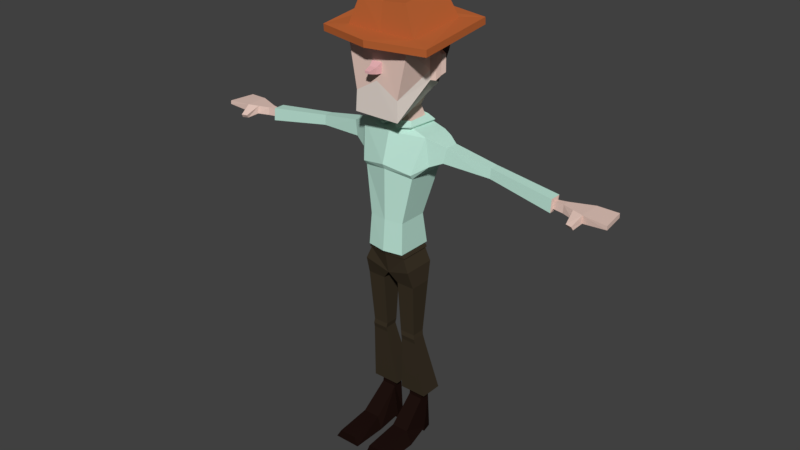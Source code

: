 # Source: koboy.blend  (saved by Blender 2.79.0; exported with 4.5.12 LTS)
import bpy
from mathutils import Matrix  # noqa: F401  (used for matrix-valued properties, if any)

bpy.ops.wm.read_factory_settings(use_empty=True)
scene = bpy.context.scene
scene.name = 'Scene'

# ---- collections
col_collection_1 = bpy.data.collections.new('Collection 1'); scene.collection.children.link(col_collection_1)

# ---- materials (node trees are filled in below, after node groups)
mat_kulit = bpy.data.materials.new('KULIT')
mat_kulit.alpha_threshold = 0.0
mat_kulit.use_transparent_shadow = False
mat_kulit.diffuse_color = (0.8, 0.585, 0.5101, 1.0)
mat_kulit.roughness = 0.5
mat_kulit.specular_intensity = 0.0
mat_janggut = bpy.data.materials.new('JANGGUT')
mat_janggut.alpha_threshold = 0.0
mat_janggut.use_transparent_shadow = False
mat_janggut.diffuse_color = (0.8, 0.7127, 0.6475, 1.0)
mat_janggut.roughness = 0.5
mat_janggut.specular_intensity = 0.0
mat_hidung = bpy.data.materials.new('HIDUNG')
mat_hidung.alpha_threshold = 0.0
mat_hidung.use_transparent_shadow = False
mat_hidung.diffuse_color = (0.8, 0.4488, 0.4654, 1.0)
mat_hidung.roughness = 0.5
mat_hidung.specular_intensity = 0.0
mat_rambut = bpy.data.materials.new('RAMBUT')
mat_rambut.alpha_threshold = 0.0
mat_rambut.use_transparent_shadow = False
mat_rambut.diffuse_color = (0.07323, 0.04534, 0.04392, 1.0)
mat_rambut.roughness = 0.5
mat_rambut.specular_intensity = 0.0
mat_material_001 = bpy.data.materials.new('Material.001')
mat_material_001.alpha_threshold = 0.0
mat_material_001.use_transparent_shadow = False
mat_material_001.diffuse_color = (0.5173, 0.132, 0.03769, 1.0)
mat_material_001.roughness = 0.5
mat_material_001.specular_intensity = 0.0
mat_material_002 = bpy.data.materials.new('Material.002')
mat_material_002.alpha_threshold = 0.0
mat_material_002.use_transparent_shadow = False
mat_material_002.diffuse_color = (0.5213, 0.8, 0.6868, 1.0)
mat_material_002.roughness = 0.5
mat_material_002.specular_intensity = 0.0
mat_material_003 = bpy.data.materials.new('Material.003')
mat_material_003.alpha_threshold = 0.0
mat_material_003.use_transparent_shadow = False
mat_material_003.diffuse_color = (0.04445, 0.03328, 0.02031, 1.0)
mat_material_003.roughness = 0.5
mat_material_003.specular_intensity = 0.0
mat_material_004 = bpy.data.materials.new('Material.004')
mat_material_004.alpha_threshold = 0.0
mat_material_004.use_transparent_shadow = False
mat_material_004.diffuse_color = (0.01341, 0.005821, 0.004525, 1.0)
mat_material_004.roughness = 0.5
mat_material_004.specular_intensity = 0.0

# ---- material node trees

# ---- world
world_world = bpy.data.worlds.new('World'); scene.world = world_world
world_world.color = (0.05088, 0.05088, 0.05088)
world_world.use_sun_shadow = False
world_world.sun_shadow_jitter_overblur = 0.0
world_world.cycles.sampling_method = 'MANUAL'
world_world.light_settings.ao_factor = 0.3378

# ---- meshes
me_cube_002 = bpy.data.meshes.new('Cube.002')
me_cube_002.from_pydata([(0.2727, -0.5013, 3.966), (0.3761, -0.4771, 4.736), (0.2429, 0.1808, 4.202), (0.3761, 0.2579, 4.806), (0.1138, 0.07059, 3.966), (0.1138, -0.1521, 3.966), (0.1524, 0.09948, 3.831), (0.1524, -0.181, 3.831), (0.4018, 0.1055, 3.757), (0.4074, -0.2197, 3.757), (0.09497, -0.02847, 1.999), (0.09497, -0.2904, 1.999), (0.2113, -0.008765, 2.777), (0.2113, -0.3522, 2.777), (0.309, -0.02847, 1.999), (0.309, -0.2904, 1.999), (0.2892, 0.03058, 2.209), (0.2892, -0.3565, 2.209), (0.1091, -0.08455, 1.315), (0.1091, -0.2442, 1.315), (0.291, -0.08455, 1.315), (0.291, -0.2442, 1.315), (0.03676, 0.1222, 0.5312), (0.03676, -0.1467, 0.5312), (0.3634, 0.1222, 0.5312), (0.3634, -0.1467, 0.5312), (0.1234, 0.02764, 0.5312), (0.1234, -0.09866, 0.5312), (0.2768, 0.02764, 0.5312), (0.2768, -0.09866, 0.5312), (0.0919, 0.02764, 0.05168), (0.06284, -0.09866, 0.05168), (0.3083, 0.02764, 0.05168), (0.3373, -0.09866, 0.05168), (0.2871, -0.09866, 0.4378), (0.2871, 0.02764, 0.4378), (0.113, 0.02764, 0.4378), (0.113, -0.09866, 0.4378), (0.06886, -0.8127, 0.003878), (0.3853, -0.8127, 0.003878), (0.3174, -0.8127, 0.1146), (0.1145, -0.8127, 0.1146), (0.3174, -0.3977, 0.1647), (0.3853, -0.3977, 0.003878), (0.06886, -0.3977, 0.003878), (0.1145, -0.3977, 0.1647), (0.0919, 0.02764, 0.003878), (0.06284, -0.09866, 0.003878), (0.3083, 0.02764, 0.003878), (0.3373, -0.09866, 0.003878), (0.2113, -0.3522, 2.402), (0.2113, 0.0225, 2.402), (0.3066, -0.3106, 3.303), (0.3066, 0.1302, 3.296), (0.4958, -0.1825, 3.723), (0.4958, 0.08001, 3.723), (0.441, 0.04706, 3.442), (0.441, -0.2065, 3.442), (0.6113, -0.1362, 3.674), (0.6113, 0.0224, 3.674), (0.5782, 0.002495, 3.503), (0.5782, -0.1507, 3.503), (1.114, -0.07395, 3.58), (1.114, 0.03131, 3.58), (1.114, 0.0181, 3.467), (1.114, -0.08355, 3.467), (1.868, -0.09487, 3.454), (1.868, -0.02896, 3.454), (1.868, -0.03723, 3.383), (1.868, -0.1009, 3.383), (1.98, -0.1021, 3.463), (1.98, -0.01993, 3.463), (1.98, -0.03025, 3.374), (1.98, -0.1096, 3.374), (2.51, -0.2021, 3.449), (2.466, 0.1043, 3.449), (2.472, 0.09265, 3.406), (2.514, -0.2033, 3.406), (2.235, -0.177, 3.374), (2.235, -0.1821, 3.463), (2.235, 0.07952, 3.463), (2.235, 0.04668, 3.374), (2.108, -0.1421, 3.463), (2.108, 0.0298, 3.463), (2.108, -0.1578, 3.374), (2.108, 0.008219, 3.374), (2.147, -0.2806, 3.35), (2.215, -0.2982, 3.346), (2.207, -0.3214, 3.386), (2.139, -0.3068, 3.388), (0.1879, 0.112, 3.82), (0.1879, -0.1935, 3.82), (0.1864, -0.181, 3.873), (0.1864, 0.09948, 3.873), (0.03407, -0.2481, 3.873), (0.1836, 0.09076, 3.841), (0.1629, -0.1935, 3.844), (0.03407, -0.247, 3.845), (0.2305, -0.2392, 3.836), (0.2671, 0.1099, 3.83), (0.08058, -0.2978, 3.827), (0.2605, 0.1119, 3.816), (0.2299, -0.2367, 3.82), (0.08058, -0.3038, 3.814), (0.3761, -0.06246, 4.688), (0.3761, -0.06103, 4.377), (0.3761, -0.1199, 4.338), (0.3761, -0.1199, 4.688), (0.4293, -0.06246, 4.688), (0.4293, -0.06103, 4.377), (0.4293, -0.09844, 4.338), (0.4293, -0.09844, 4.688), (0.5164, -0.05315, 4.625), (0.5169, -0.05195, 4.433), (0.4979, -0.1014, 4.409), (0.4979, -0.1014, 4.625), (0.0649, -0.4708, 4.43), (0.0649, -0.4708, 4.557), (0.04344, -0.5479, 4.507), (0.04344, -0.5479, 4.436), (0.02933, -0.6334, 4.484), (0.02933, -0.6334, 4.458), (0.6561, 0.3921, 4.839), (0.6561, -0.5345, 4.733), (0.6561, 0.387, 4.916), (0.6561, -0.5396, 4.81), (0.4138, 0.278, 4.894), (0.4138, -0.4322, 4.832), (0.2856, 0.1849, 5.219), (0.2856, -0.3949, 5.158), (0.1362, -0.1736, 4.011), (0.1449, 0.1153, 4.083), (0.2827, 0.304, 4.527), (0.2628, -0.4941, 4.196), (0.3761, -0.06146, 4.47), (0.3761, -0.1199, 4.443), (0.4293, -0.06146, 4.47), (0.4293, -0.09844, 4.443), (0.5167, -0.05231, 4.49), (0.4979, -0.1014, 4.473), (0.3135, -0.348, 3.357), (0.3268, 0.1407, 3.426), (0.2256, -0.3763, 2.415), (0.2256, 0.0478, 2.415), (1.86, -0.137, 3.348), (1.86, -0.1248, 3.491), (1.86, 0.008291, 3.491), (1.86, -0.008416, 3.348), (0.3697, 0.0118, 3.365), (0.3697, -0.1824, 3.367), (0.4417, 0.04683, 3.442), (0.4415, 0.04733, 3.444), (0.2227, 0.02369, 2.359), (0.2227, -0.3473, 2.359), (0.2391, -0.3524, 2.364), (0.2277, -0.3573, 2.393), (0.2277, 0.02943, 2.393), (0.2391, 0.03061, 2.364), (0.2125, 0.02745, 0.07678), (0.1877, 0.02745, 0.07678), (0.208, 0.02745, 0.1398), (0.1922, 0.02745, 0.1398), (0.2086, 0.07545, 0.09993), (0.1916, 0.07545, 0.09993), (0.2055, 0.0791, 0.1429), (0.1947, 0.0791, 0.1429), (0.2094, 0.07482, 0.09243), (0.1907, 0.07482, 0.09243), (0.2094, 0.07974, 0.1503), (0.1907, 0.07974, 0.1503), (0.2094, 0.1299, 0.08775), (0.1907, 0.1299, 0.08775), (0.2094, 0.1348, 0.1457), (0.1907, 0.1348, 0.1457), (0.2109, 0.1019, 0.08549), (0.2109, 0.1076, 0.1526), (0.1892, 0.1076, 0.1526), (0.1892, 0.1019, 0.08549), (0.1044, -0.07246, 1.263), (0.2958, -0.07246, 1.263), (0.2837, -0.2389, 1.371), (0.2837, -0.07996, 1.371), (0.09921, -0.2389, 1.371), (0.09921, -0.07996, 1.371), (0.09938, -0.05983, 1.209), (0.3008, -0.05983, 1.209), (0.1038, -0.2296, 1.257), (0.2964, -0.2296, 1.257), (1.169, -0.07773, 3.574), (1.169, 0.02959, 3.574), (1.169, -0.08752, 3.459), (1.169, 0.01613, 3.459), (1.068, 0.03049, 3.589), (1.065, 0.01666, 3.471), (1.065, -0.08972, 3.471), (1.068, -0.07967, 3.589), (-0.2727, -0.5013, 3.966), (-0.3761, -0.4771, 4.736), (-0.2429, 0.1808, 4.202), (-0.3761, 0.2579, 4.806), (-0.1138, 0.07059, 3.966), (-0.1138, -0.1521, 3.966), (-0.1524, 0.09948, 3.831), (-0.1524, -0.181, 3.831), (-0.4018, 0.1055, 3.757), (-0.4074, -0.2197, 3.757), (-0.09497, -0.02847, 1.999), (-0.09497, -0.2904, 1.999), (-0.2113, -0.008765, 2.777), (-0.2113, -0.3522, 2.777), (-0.309, -0.02847, 1.999), (-0.309, -0.2904, 1.999), (-0.2892, 0.03058, 2.209), (-0.2892, -0.3565, 2.209), (-0.1091, -0.08455, 1.315), (-0.1091, -0.2442, 1.315), (-0.291, -0.08455, 1.315), (-0.291, -0.2442, 1.315), (-0.03676, 0.1222, 0.5312), (-0.03676, -0.1467, 0.5312), (-0.3634, 0.1222, 0.5312), (-0.3634, -0.1467, 0.5312), (-0.1234, 0.02764, 0.5312), (-0.1234, -0.09866, 0.5312), (-0.2768, 0.02764, 0.5312), (-0.2768, -0.09866, 0.5312), (-0.0919, 0.02764, 0.05168), (-0.06284, -0.09866, 0.05168), (-0.3083, 0.02764, 0.05168), (-0.3373, -0.09866, 0.05168), (-0.2871, -0.09866, 0.4378), (-0.2871, 0.02764, 0.4378), (-0.113, 0.02764, 0.4378), (-0.113, -0.09866, 0.4378), (-0.06886, -0.8127, 0.003878), (-0.3853, -0.8127, 0.003878), (-0.3174, -0.8127, 0.1146), (-0.1145, -0.8127, 0.1146), (-0.3174, -0.3977, 0.1647), (-0.3853, -0.3977, 0.003878), (-0.06886, -0.3977, 0.003878), (-0.1145, -0.3977, 0.1647), (-0.0919, 0.02764, 0.003878), (-0.06284, -0.09866, 0.003878), (-0.3083, 0.02764, 0.003878), (-0.3373, -0.09866, 0.003878), (-0.2113, -0.3522, 2.402), (-0.2113, 0.0225, 2.402), (-0.3066, -0.3106, 3.303), (-0.3066, 0.1302, 3.296), (-0.4958, -0.1825, 3.723), (-0.4958, 0.08001, 3.723), (-0.441, 0.04706, 3.442), (-0.441, -0.2065, 3.442), (-0.6113, -0.1362, 3.674), (-0.6113, 0.0224, 3.674), (-0.5782, 0.002495, 3.503), (-0.5782, -0.1507, 3.503), (-1.114, -0.07395, 3.58), (-1.114, 0.03131, 3.58), (-1.114, 0.0181, 3.467), (-1.114, -0.08355, 3.467), (-1.868, -0.09487, 3.454), (-1.868, -0.02896, 3.454), (-1.868, -0.03723, 3.383), (-1.868, -0.1009, 3.383), (-1.98, -0.1021, 3.463), (-1.98, -0.01993, 3.463), (-1.98, -0.03025, 3.374), (-1.98, -0.1096, 3.374), (-2.51, -0.2021, 3.449), (-2.466, 0.1043, 3.449), (-2.472, 0.09265, 3.406), (-2.514, -0.2033, 3.406), (-2.235, -0.177, 3.374), (-2.235, -0.1821, 3.463), (-2.235, 0.07952, 3.463), (-2.235, 0.04668, 3.374), (-2.108, -0.1421, 3.463), (-2.108, 0.0298, 3.463), (-2.108, -0.1578, 3.374), (-2.108, 0.008219, 3.374), (-2.147, -0.2806, 3.35), (-2.215, -0.2982, 3.346), (-2.207, -0.3214, 3.386), (-2.139, -0.3068, 3.388), (-0.1879, 0.112, 3.82), (-0.1879, -0.1935, 3.82), (-0.1864, -0.181, 3.873), (-0.1864, 0.09948, 3.873), (-0.03407, -0.2481, 3.873), (-0.1836, 0.09076, 3.841), (-0.1629, -0.1935, 3.844), (-0.03407, -0.247, 3.845), (-0.2305, -0.2392, 3.836), (-0.2671, 0.1099, 3.83), (-0.08058, -0.2978, 3.827), (-0.2605, 0.1119, 3.816), (-0.2299, -0.2367, 3.82), (-0.08058, -0.3038, 3.814), (-0.3761, -0.06246, 4.688), (-0.3761, -0.06103, 4.377), (-0.3761, -0.1199, 4.338), (-0.3761, -0.1199, 4.688), (-0.4293, -0.06246, 4.688), (-0.4293, -0.06103, 4.377), (-0.4293, -0.09844, 4.338), (-0.4293, -0.09844, 4.688), (-0.5164, -0.05315, 4.625), (-0.5169, -0.05195, 4.433), (-0.4979, -0.1014, 4.409), (-0.4979, -0.1014, 4.625), (-0.0649, -0.4708, 4.43), (-0.0649, -0.4708, 4.557), (-0.04344, -0.5479, 4.507), (-0.04344, -0.5479, 4.436), (-0.02933, -0.6334, 4.484), (-0.02933, -0.6334, 4.458), (-0.6561, 0.3921, 4.839), (-0.6561, -0.5345, 4.733), (-0.6561, 0.387, 4.916), (-0.6561, -0.5396, 4.81), (-0.4138, 0.278, 4.894), (-0.4138, -0.4322, 4.832), (-0.2856, 0.1849, 5.219), (-0.2856, -0.3949, 5.158), (-0.1362, -0.1736, 4.011), (-0.1449, 0.1153, 4.083), (-0.2827, 0.304, 4.527), (-0.2628, -0.4941, 4.196), (-0.3761, -0.06146, 4.47), (-0.3761, -0.1199, 4.443), (-0.4293, -0.06146, 4.47), (-0.4293, -0.09844, 4.443), (-0.5167, -0.05231, 4.49), (-0.4979, -0.1014, 4.473), (-0.3135, -0.348, 3.357), (-0.3268, 0.1407, 3.426), (-0.2256, -0.3763, 2.415), (-0.2256, 0.0478, 2.415), (-1.86, -0.137, 3.348), (-1.86, -0.1248, 3.491), (-1.86, 0.008291, 3.491), (-1.86, -0.008416, 3.348), (-0.3697, 0.0118, 3.365), (-0.3697, -0.1824, 3.367), (-0.4417, 0.04683, 3.442), (-0.4415, 0.04733, 3.444), (-0.2227, 0.02369, 2.359), (-0.2227, -0.3473, 2.359), (-0.2391, -0.3524, 2.364), (-0.2277, -0.3573, 2.393), (-0.2277, 0.02943, 2.393), (-0.2391, 0.03061, 2.364), (-0.2125, 0.02745, 0.07678), (-0.1877, 0.02745, 0.07678), (-0.208, 0.02745, 0.1398), (-0.1922, 0.02745, 0.1398), (-0.2086, 0.07545, 0.09993), (-0.1916, 0.07545, 0.09993), (-0.2055, 0.0791, 0.1429), (-0.1947, 0.0791, 0.1429), (-0.2094, 0.07482, 0.09243), (-0.1907, 0.07482, 0.09243), (-0.2094, 0.07974, 0.1503), (-0.1907, 0.07974, 0.1503), (-0.2094, 0.1299, 0.08775), (-0.1907, 0.1299, 0.08775), (-0.2094, 0.1348, 0.1457), (-0.1907, 0.1348, 0.1457), (-0.2109, 0.1019, 0.08549), (-0.2109, 0.1076, 0.1526), (-0.1892, 0.1076, 0.1526), (-0.1892, 0.1019, 0.08549), (-0.1044, -0.07246, 1.263), (-0.2958, -0.07246, 1.263), (-0.2837, -0.2389, 1.371), (-0.2837, -0.07996, 1.371), (-0.09921, -0.2389, 1.371), (-0.09921, -0.07996, 1.371), (-0.09938, -0.05983, 1.209), (-0.3008, -0.05983, 1.209), (-0.1038, -0.2296, 1.257), (-0.2964, -0.2296, 1.257), (0.0, 0.1808, 4.211), (0.0, 0.3389, 4.806), (0.0, -0.5013, 3.966), (0.0, -0.4771, 4.736), (0.0, 0.07059, 3.966), (0.0, -0.1521, 3.966), (0.0, 0.09948, 3.831), (0.0, -0.181, 3.831), (0.0, 0.1925, 3.757), (0.0, -0.3144, 3.757), (0.0, 0.05759, 2.777), (0.0, -0.3888, 2.777), (0.0, 0.03036, 2.153), (0.0, -0.3304, 2.116), (0.0, 0.0225, 2.402), (0.0, -0.3888, 2.402), (0.0, 0.2272, 3.39), (0.0, -0.3876, 3.363), (0.0, -0.2102, 3.82), (0.0, 0.1287, 3.82), (0.0, 0.1075, 3.897), (0.0, 0.1138, 3.836), (0.0, 0.1468, 3.861), (0.0, 0.153, 3.841), (0.0, -0.4708, 4.43), (0.0, -0.4708, 4.557), (0.0, -0.5479, 4.436), (0.0, -0.5479, 4.507), (0.0, -0.6334, 4.458), (0.0, -0.6334, 4.484), (0.0, 0.5415, 4.839), (0.0, -0.6824, 4.733), (0.0, 0.5348, 4.916), (0.0, -0.6891, 4.81), (0.0, 0.278, 4.894), (0.0, -0.4322, 4.832), (0.0, 0.1871, 5.188), (0.0, -0.3927, 5.127), (0.0, 0.1153, 4.086), (0.0, -0.1736, 4.011), (0.0, -0.4941, 4.349), (0.0, 0.3809, 4.533), (0.0, -0.4144, 3.422), (0.0, 0.2259, 3.502), (0.0, 0.05043, 2.415), (0.0, -0.4178, 2.415), (0.0, 0.02365, 2.365), (0.0, -0.3802, 2.36), (0.0, -0.3939, 2.393), (0.0, 0.02943, 2.393), (0.0, 0.03058, 2.368), (0.0, -0.3853, 2.364), (-1.169, -0.07773, 3.574), (-1.169, 0.02959, 3.574), (-1.169, -0.08752, 3.459), (-1.169, 0.01613, 3.459), (-1.068, 0.03049, 3.589), (-1.065, 0.01666, 3.471), (-1.065, -0.08972, 3.471), (-1.068, -0.07967, 3.589)], [], [(425, 385, 3, 132), (133, 0, 106, 135), (422, 131, 4, 388), (131, 130, 5, 4), (403, 90, 8, 392), (388, 4, 6, 390), (4, 5, 7, 6), (53, 52, 13, 12), (90, 91, 9, 8), (400, 53, 12, 394), (16, 17, 15, 14), (430, 152, 16, 396), (152, 153, 17, 16), (52, 401, 395, 13), (153, 431, 397, 17), (91, 402, 393, 9), (397, 396, 10, 11), (17, 397, 11, 15), (396, 16, 14, 10), (5, 389, 391, 7), (1, 3, 122, 123), (130, 423, 389, 5), (133, 1, 387, 424), (181, 180, 21, 20), (187, 186, 23, 25), (180, 182, 19, 21), (183, 181, 20, 18), (182, 183, 18, 19), (25, 23, 27, 29), (186, 184, 22, 23), (185, 187, 25, 24), (184, 185, 24, 22), (35, 34, 33, 32), (23, 22, 26, 27), (24, 25, 29, 28), (22, 24, 28, 26), (33, 31, 47, 49), (30, 36, 161, 159), (43, 42, 40, 39), (37, 36, 30, 31), (27, 26, 36, 37), (29, 27, 37, 34), (26, 28, 35, 36), (28, 29, 34, 35), (40, 41, 38, 39), (44, 43, 39, 38), (42, 45, 41, 40), (45, 44, 38, 41), (37, 31, 44, 45), (34, 37, 45, 42), (31, 33, 43, 44), (33, 34, 42, 43), (46, 48, 49, 47), (31, 30, 46, 47), (32, 33, 49, 48), (30, 32, 48, 46), (142, 429, 399, 50), (143, 142, 50, 51), (428, 143, 51, 398), (9, 393, 426, 140), (392, 8, 141, 427), (53, 141, 56, 148), (57, 56, 150, 60, 61), (149, 148, 56, 57), (9, 140, 57), (8, 9, 54, 55), (193, 192, 63, 64), (56, 151, 150), (54, 57, 61, 58), (55, 54, 58, 59), (145, 144, 69, 66), (195, 194, 65, 62), (192, 195, 62, 63), (194, 193, 64, 65), (69, 68, 72, 73), (146, 145, 66, 67), (144, 147, 68, 69), (147, 146, 67, 68), (79, 78, 77, 74), (68, 67, 71, 72), (66, 69, 73, 70), (67, 66, 70, 71), (75, 74, 77, 76), (80, 79, 74, 75), (78, 81, 76, 77), (81, 80, 75, 76), (85, 83, 80, 81), (84, 85, 81, 78), (83, 82, 79, 80), (82, 84, 86, 89), (70, 73, 84, 82), (71, 70, 82, 83), (73, 72, 85, 84), (72, 71, 83, 85), (89, 86, 87, 88), (79, 82, 89, 88), (84, 78, 87, 86), (78, 79, 88, 87), (90, 403, 405, 95), (6, 7, 92, 93), (92, 94, 100, 98), (94, 97, 103, 100), (97, 96, 102, 103), (402, 91, 96, 97), (7, 391, 94, 92), (390, 6, 93, 404), (391, 402, 97, 94), (91, 90, 95, 96), (98, 100, 103, 102), (99, 98, 102, 101), (406, 99, 101, 407), (96, 95, 101, 102), (404, 93, 99, 406), (93, 92, 98, 99), (95, 405, 407, 101), (104, 107, 111, 108), (0, 2, 105, 106), (3, 1, 107, 104), (132, 3, 104, 134), (108, 111, 115, 112), (134, 104, 108, 136), (135, 106, 110, 137), (106, 105, 109, 110), (138, 112, 115, 139), (136, 108, 112, 138), (137, 110, 114, 139), (110, 109, 113, 114), (116, 408, 409, 117), (118, 411, 413, 120), (408, 116, 119, 410), (117, 409, 411, 118), (116, 117, 118, 119), (121, 120, 413, 412), (119, 118, 120, 121), (410, 119, 121, 412), (415, 123, 125, 417), (387, 1, 123, 415), (3, 385, 414, 122), (417, 125, 127, 419), (122, 414, 416, 124), (123, 122, 124, 125), (127, 126, 128, 129), (124, 416, 418, 126), (125, 124, 126, 127), (128, 420, 421, 129), (419, 127, 129, 421), (126, 418, 420, 128), (0, 386, 423, 130), (2, 0, 130, 131), (384, 2, 131, 422), (111, 137, 139, 115), (109, 136, 138, 113), (113, 138, 139, 114), (107, 135, 137, 111), (105, 134, 136, 109), (2, 132, 134, 105), (0, 133, 424, 386), (1, 133, 135, 107), (384, 425, 132, 2), (57, 140, 52, 149), (140, 426, 401, 52), (56, 141, 8, 151), (427, 141, 53, 400), (394, 12, 143, 428), (12, 13, 142, 143), (13, 395, 429, 142), (191, 189, 146, 147), (190, 191, 147, 144), (189, 188, 145, 146), (188, 190, 144, 145), (52, 53, 148, 149), (57, 54, 9), (150, 151, 55, 59, 60), (151, 8, 55), (398, 51, 156, 433), (153, 152, 157, 154), (51, 50, 155, 156), (155, 432, 435, 154), (156, 155, 154, 157), (433, 156, 157, 434), (152, 430, 434, 157), (50, 399, 432, 155), (431, 153, 154, 435), (159, 161, 165, 163), (35, 32, 158, 160), (36, 35, 160, 161), (32, 30, 159, 158), (165, 164, 168, 169), (158, 159, 163, 162), (161, 160, 164, 165), (160, 158, 162, 164), (175, 174, 170, 172), (164, 162, 166, 168), (163, 165, 169, 167), (162, 163, 167, 166), (173, 172, 170, 171), (177, 176, 173, 171), (174, 177, 171, 170), (176, 175, 172, 173), (169, 168, 175, 176), (166, 167, 177, 174), (167, 169, 176, 177), (168, 166, 174, 175), (18, 20, 179, 178), (20, 21, 179), (19, 18, 178), (11, 10, 183, 182), (10, 14, 181, 183), (15, 11, 182, 180), (14, 15, 180, 181), (178, 179, 185, 184), (179, 21, 187, 185), (19, 178, 184, 186), (21, 19, 186, 187), (62, 65, 190, 188), (63, 62, 188, 189), (65, 64, 191, 190), (64, 63, 189, 191), (61, 60, 193, 194), (59, 58, 195, 192), (58, 61, 194, 195), (60, 59, 192, 193), (425, 328, 199, 385), (329, 331, 302, 196), (422, 388, 200, 327), (327, 200, 201, 326), (403, 392, 204, 286), (388, 390, 202, 200), (200, 202, 203, 201), (249, 208, 209, 248), (286, 204, 205, 287), (400, 394, 208, 249), (212, 210, 211, 213), (430, 396, 212, 348), (348, 212, 213, 349), (248, 209, 395, 401), (349, 213, 397, 431), (287, 205, 393, 402), (397, 207, 206, 396), (213, 211, 207, 397), (396, 206, 210, 212), (201, 203, 391, 389), (197, 319, 318, 199), (326, 201, 389, 423), (329, 424, 387, 197), (377, 216, 217, 376), (383, 221, 219, 382), (376, 217, 215, 378), (379, 214, 216, 377), (378, 215, 214, 379), (221, 225, 223, 219), (382, 219, 218, 380), (381, 220, 221, 383), (380, 218, 220, 381), (231, 228, 229, 230), (219, 223, 222, 218), (220, 224, 225, 221), (218, 222, 224, 220), (229, 245, 243, 227), (226, 355, 357, 232), (239, 235, 236, 238), (233, 227, 226, 232), (223, 233, 232, 222), (225, 230, 233, 223), (222, 232, 231, 224), (224, 231, 230, 225), (236, 235, 234, 237), (240, 234, 235, 239), (238, 236, 237, 241), (241, 237, 234, 240), (233, 241, 240, 227), (230, 238, 241, 233), (227, 240, 239, 229), (229, 239, 238, 230), (242, 243, 245, 244), (227, 243, 242, 226), (228, 244, 245, 229), (226, 242, 244, 228), (338, 246, 399, 429), (339, 247, 246, 338), (428, 398, 247, 339), (205, 336, 426, 393), (392, 427, 337, 204), (249, 344, 252, 337), (253, 257, 256, 346, 252), (345, 253, 252, 344), (205, 253, 336), (204, 251, 250, 205), (441, 260, 259, 440), (252, 346, 347), (250, 254, 257, 253), (251, 255, 254, 250), (341, 262, 265, 340), (443, 258, 261, 442), (440, 259, 258, 443), (442, 261, 260, 441), (265, 269, 268, 264), (342, 263, 262, 341), (340, 265, 264, 343), (343, 264, 263, 342), (275, 270, 273, 274), (264, 268, 267, 263), (262, 266, 269, 265), (263, 267, 266, 262), (271, 272, 273, 270), (276, 271, 270, 275), (274, 273, 272, 277), (277, 272, 271, 276), (281, 277, 276, 279), (280, 274, 277, 281), (279, 276, 275, 278), (278, 285, 282, 280), (266, 278, 280, 269), (267, 279, 278, 266), (269, 280, 281, 268), (268, 281, 279, 267), (285, 284, 283, 282), (275, 284, 285, 278), (280, 282, 283, 274), (274, 283, 284, 275), (286, 291, 405, 403), (202, 289, 288, 203), (288, 294, 296, 290), (290, 296, 299, 293), (293, 299, 298, 292), (402, 293, 292, 287), (203, 288, 290, 391), (390, 404, 289, 202), (391, 290, 293, 402), (287, 292, 291, 286), (294, 298, 299, 296), (295, 297, 298, 294), (406, 407, 297, 295), (292, 298, 297, 291), (404, 406, 295, 289), (289, 295, 294, 288), (291, 297, 407, 405), (300, 304, 307, 303), (196, 302, 301, 198), (199, 300, 303, 197), (328, 330, 300, 199), (304, 308, 311, 307), (330, 332, 304, 300), (331, 333, 306, 302), (302, 306, 305, 301), (334, 335, 311, 308), (332, 334, 308, 304), (333, 335, 310, 306), (306, 310, 309, 305), (312, 313, 409, 408), (314, 316, 413, 411), (408, 410, 315, 312), (313, 314, 411, 409), (312, 315, 314, 313), (317, 412, 413, 316), (315, 317, 316, 314), (410, 412, 317, 315), (415, 417, 321, 319), (387, 415, 319, 197), (199, 318, 414, 385), (417, 419, 323, 321), (318, 320, 416, 414), (319, 321, 320, 318), (323, 325, 324, 322), (320, 322, 418, 416), (321, 323, 322, 320), (324, 325, 421, 420), (419, 421, 325, 323), (322, 324, 420, 418), (196, 326, 423, 386), (198, 327, 326, 196), (384, 422, 327, 198), (307, 311, 335, 333), (305, 309, 334, 332), (309, 310, 335, 334), (303, 307, 333, 331), (301, 305, 332, 330), (198, 301, 330, 328), (196, 386, 424, 329), (197, 303, 331, 329), (384, 198, 328, 425), (253, 345, 248, 336), (336, 248, 401, 426), (252, 347, 204, 337), (427, 400, 249, 337), (394, 428, 339, 208), (208, 339, 338, 209), (209, 338, 429, 395), (439, 343, 342, 437), (438, 340, 343, 439), (437, 342, 341, 436), (436, 341, 340, 438), (248, 345, 344, 249), (253, 205, 250), (346, 256, 255, 251, 347), (347, 251, 204), (398, 433, 352, 247), (349, 350, 353, 348), (247, 352, 351, 246), (351, 350, 435, 432), (352, 353, 350, 351), (433, 434, 353, 352), (348, 353, 434, 430), (246, 351, 432, 399), (431, 435, 350, 349), (355, 359, 361, 357), (231, 356, 354, 228), (232, 357, 356, 231), (228, 354, 355, 226), (361, 365, 364, 360), (354, 358, 359, 355), (357, 361, 360, 356), (356, 360, 358, 354), (371, 368, 366, 370), (360, 364, 362, 358), (359, 363, 365, 361), (358, 362, 363, 359), (369, 367, 366, 368), (373, 367, 369, 372), (370, 366, 367, 373), (372, 369, 368, 371), (365, 372, 371, 364), (362, 370, 373, 363), (363, 373, 372, 365), (364, 371, 370, 362), (214, 374, 375, 216), (216, 375, 217), (215, 374, 214), (207, 378, 379, 206), (206, 379, 377, 210), (211, 376, 378, 207), (210, 377, 376, 211), (374, 380, 381, 375), (375, 381, 383, 217), (215, 382, 380, 374), (217, 383, 382, 215), (258, 436, 438, 261), (259, 437, 436, 258), (261, 438, 439, 260), (260, 439, 437, 259), (257, 442, 441, 256), (255, 440, 443, 254), (254, 443, 442, 257), (256, 441, 440, 255)])
me_cube_002.polygons.foreach_set('material_index', [3, 1, 0, 0, 5, 0, 0, 5, 5, 5, 6, 6, 6, 5, 6, 5, 6, 6, 6, 0, 4, 0, 0, 6, 6, 6, 6, 6, 6, 6, 6, 6, 7, 6, 6, 6, 7, 7, 7, 7, 7, 7, 7, 7, 7, 7, 7, 7, 7, 7, 7, 7, 7, 7, 7, 7, 5, 5, 5, 5, 5, 5, 5, 5, 5, 5, 5, 5, 5, 5, 0, 5, 5, 5, 0, 0, 0, 0, 0, 0, 0, 0, 0, 0, 0, 0, 0, 0, 0, 0, 0, 0, 0, 0, 0, 0, 0, 0, 5, 5, 5, 5, 5, 5, 5, 5, 5, 5, 5, 5, 5, 5, 5, 5, 5, 0, 1, 3, 3, 0, 0, 0, 0, 0, 0, 0, 0, 2, 2, 2, 2, 2, 2, 2, 2, 4, 4, 4, 4, 4, 4, 4, 4, 4, 4, 4, 4, 1, 1, 0, 0, 0, 0, 0, 0, 3, 1, 0, 3, 5, 5, 5, 5, 5, 5, 5, 5, 5, 5, 5, 5, 5, 5, 5, 6, 6, 6, 6, 6, 6, 0, 6, 6, 7, 7, 7, 7, 7, 7, 7, 7, 7, 7, 7, 7, 7, 7, 7, 7, 7, 7, 7, 7, 6, 6, 6, 6, 6, 6, 6, 6, 6, 6, 6, 5, 5, 5, 5, 5, 5, 5, 5, 3, 1, 0, 0, 5, 0, 0, 5, 5, 5, 6, 6, 6, 5, 6, 5, 6, 6, 6, 0, 4, 0, 0, 6, 6, 6, 6, 6, 0, 6, 6, 6, 7, 0, 0, 0, 7, 7, 7, 7, 7, 7, 7, 7, 7, 7, 7, 7, 7, 7, 7, 7, 7, 7, 7, 7, 5, 5, 5, 5, 5, 5, 5, 5, 5, 5, 5, 5, 5, 5, 0, 5, 5, 5, 0, 0, 0, 0, 0, 0, 0, 0, 0, 0, 0, 0, 0, 0, 0, 0, 0, 0, 0, 0, 0, 0, 0, 0, 5, 5, 5, 5, 5, 5, 5, 5, 5, 5, 5, 5, 5, 5, 5, 5, 5, 0, 1, 3, 3, 0, 0, 0, 0, 0, 0, 0, 0, 2, 2, 2, 2, 2, 2, 2, 2, 4, 4, 4, 4, 4, 4, 4, 4, 4, 4, 4, 4, 1, 1, 0, 0, 0, 0, 0, 0, 3, 1, 0, 3, 5, 5, 5, 5, 5, 5, 5, 5, 5, 5, 5, 5, 5, 5, 5, 6, 6, 6, 6, 6, 6, 6, 6, 6, 7, 7, 7, 7, 7, 7, 7, 7, 7, 7, 7, 7, 7, 7, 7, 7, 7, 7, 7, 7, 6, 6, 6, 6, 6, 6, 6, 6, 6, 6, 6, 5, 5, 5, 5, 5, 5, 5, 5])
_uv = me_cube_002.uv_layers.new(name='UVMap')
_uv.uv.foreach_set('vector', [0.9073, 0.166, 0.9073, 0.2348, 0.8122, 0.2349, 0.8357, 0.1644, 0.05613, 0.6755, 0.001857, 0.6825, 0.08018, 0.5826, 0.1049, 0.5802, 0.9022, 0.0646, 0.8658, 0.06414, 0.8731, 0.03409, 0.9017, 0.03393, 0.06739, 0.9771, 0.08548, 0.9039, 0.0966, 0.9092, 0.0966, 0.9656, 0.004966, 0.4718, 0.005053, 0.4241, 0.0209, 0.3699, 0.0204, 0.4723, 0.9017, 0.03393, 0.8731, 0.03409, 0.8635, 0.0002168, 0.9017, 0.0, 0.0966, 0.9656, 0.0966, 0.9092, 0.1307, 0.9021, 0.1307, 0.9731, 0.7467, 0.7028, 0.6364, 0.695, 0.6365, 0.5624, 0.7224, 0.5698, 0.5229, 0.05681, 0.5991, 0.04943, 0.6117, 0.1048, 0.5305, 0.1113, 0.107, 0.4634, 0.1312, 0.385, 0.2621, 0.4081, 0.2618, 0.4621, 0.7072, 0.4133, 0.6418, 0.4182, 0.6449, 0.3645, 0.694, 0.3608, 0.8241, 0.9427, 0.7685, 0.9363, 0.7552, 0.897, 0.8288, 0.8891, 0.7072, 0.452, 0.6376, 0.4572, 0.6418, 0.4182, 0.7072, 0.4133, 0.2151, 0.5885, 0.2938, 0.5756, 0.29, 0.7237, 0.2364, 0.7223, 0.849, 0.4761, 0.9051, 0.4704, 0.9101, 0.5319, 0.8355, 0.5157, 0.5991, 0.04943, 0.5989, 0.001727, 0.6259, 0.0, 0.6117, 0.1048, 0.7189, 0.005383, 0.8098, 0.0, 0.7935, 0.03697, 0.7278, 0.03411, 0.8355, 0.5157, 0.9101, 0.5319, 0.8885, 0.5638, 0.8352, 0.5692, 0.8288, 0.8891, 0.7552, 0.897, 0.7545, 0.8431, 0.808, 0.8478, 0.7459, 0.4402, 0.7232, 0.4402, 0.7228, 0.4129, 0.7531, 0.4129, 0.4526, 0.259, 0.4526, 0.07217, 0.5229, 0.03776, 0.5229, 0.2736, 0.75, 0.4492, 0.7229, 0.4492, 0.7232, 0.4402, 0.7459, 0.4402, 0.838, 0.3852, 0.8098, 0.2484, 0.9039, 0.2487, 0.9039, 0.3466, 0.6897, 0.2876, 0.6381, 0.2905, 0.6406, 0.2033, 0.6781, 0.2013, 0.8368, 0.8932, 0.8948, 0.8859, 0.9021, 0.9348, 0.8368, 0.943, 0.832, 0.6564, 0.8813, 0.6515, 0.874, 0.7391, 0.8288, 0.7437, 0.8001, 0.7601, 0.7506, 0.7557, 0.7467, 0.6684, 0.7922, 0.6724, 0.7313, 0.1199, 0.7829, 0.1221, 0.7723, 0.2073, 0.7347, 0.2057, 0.06739, 0.9021, 0.06739, 0.9848, 0.04952, 0.9629, 0.04952, 0.924, 0.7431, 0.345, 0.7922, 0.3476, 0.7999, 0.3979, 0.7447, 0.3949, 0.7046, 0.05031, 0.6447, 0.05365, 0.6461, 0.003757, 0.7135, 0.0, 0.8196, 0.5262, 0.747, 0.5199, 0.7471, 0.4704, 0.8288, 0.4775, 0.3819, 0.8349, 0.3817, 0.8029, 0.479, 0.8026, 0.4789, 0.8344, 0.06739, 0.9848, 0.0, 0.9848, 0.01787, 0.9629, 0.04952, 0.9629, 1.515e-08, 0.9021, 0.06739, 0.9021, 0.04952, 0.924, 0.01787, 0.924, 0.0, 0.9848, 1.515e-08, 0.9021, 0.01787, 0.924, 0.01787, 0.9629, 0.745, 0.8797, 0.745, 0.9489, 0.733, 0.9489, 0.733, 0.8796, 0.301, 0.7706, 0.3051, 0.6954, 0.3204, 0.7534, 0.3195, 0.7657, 0.4819, 0.7358, 0.4459, 0.7356, 0.4565, 0.6305, 0.4814, 0.6307, 0.0996, 0.8567, 0.0996, 0.8829, 0.02003, 0.8829, 0.01969, 0.8567, 0.116, 0.8639, 0.116, 0.8959, 0.09242, 0.8959, 0.09242, 0.8639, 0.4432, 0.8306, 0.4432, 0.7919, 0.4667, 0.7893, 0.4667, 0.8333, 0.3027, 0.6591, 0.3412, 0.6591, 0.3438, 0.6827, 0.3001, 0.6827, 0.3671, 0.834, 0.3669, 0.802, 0.3905, 0.8019, 0.3906, 0.8339, 0.9708, 0.05875, 0.9708, 0.01641, 0.9937, 0.006898, 0.9937, 0.07293, 0.9895, 0.5759, 0.9101, 0.5752, 0.9109, 0.4704, 0.9904, 0.4711, 0.3049, 0.5535, 0.3362, 0.5523, 0.3375, 0.6579, 0.3062, 0.6591, 0.04351, 0.7947, 0.009938, 0.7946, 0.009936, 0.7085, 0.03321, 0.7085, 0.0996, 0.8567, 0.01969, 0.8567, 0.009938, 0.7946, 0.04351, 0.7947, 0.3086, 0.4842, 0.3406, 0.4834, 0.3391, 0.5419, 0.3018, 0.5428, 0.9821, 0.6382, 0.9253, 0.6377, 0.9158, 0.5746, 0.9814, 0.5751, 0.4714, 0.8112, 0.3858, 0.8115, 0.4459, 0.7356, 0.4819, 0.7358, 0.966, 0.1389, 0.966, 0.08409, 0.9977, 0.07673, 0.9977, 0.1462, 0.01969, 0.8567, 0.02003, 0.8829, 0.0102, 0.8829, 0.00987, 0.8567, 0.4754, 0.8344, 0.4755, 0.8026, 0.4875, 0.8025, 0.4874, 0.8343, 0.301, 0.7706, 0.3428, 0.7706, 0.3428, 0.78, 0.301, 0.78, 0.133, 0.6998, 0.1897, 0.6893, 0.1897, 0.6965, 0.1366, 0.7057, 0.133, 0.807, 0.133, 0.6998, 0.1366, 0.7057, 0.1366, 0.8004, 0.1897, 0.8077, 0.133, 0.807, 0.1366, 0.8004, 0.1897, 0.8004, 0.1908, 0.4727, 0.2947, 0.4755, 0.2947, 0.5607, 0.2145, 0.575, 0.0204, 0.4723, 0.0209, 0.3699, 0.1038, 0.3892, 0.0844, 0.4726, 0.7467, 0.7028, 0.7467, 0.7357, 0.7238, 0.7367, 0.7161, 0.7172, 0.9683, 0.3593, 0.9048, 0.3593, 0.9049, 0.3591, 0.915, 0.3246, 0.9534, 0.3246, 0.6675, 0.7135, 0.7161, 0.7172, 0.7238, 0.7367, 0.6604, 0.7311, 0.6501, 0.8107, 0.6259, 0.7077, 0.6604, 0.7311, 0.5305, 0.1113, 0.6117, 0.1048, 0.605, 0.1284, 0.5395, 0.1348, 0.08824, 0.2666, 0.05299, 0.2625, 0.06357, 0.2088, 0.09121, 0.2087, 0.1005, 0.3596, 0.09991, 0.3595, 0.1004, 0.3594, 0.5951, 0.8361, 0.5229, 0.8374, 0.5446, 0.805, 0.5882, 0.8042, 0.5395, 0.1348, 0.605, 0.1284, 0.5969, 0.1592, 0.5574, 0.1631, 0.475, 0.9426, 0.475, 0.9789, 0.4667, 0.9693, 0.4667, 0.9514, 0.5875, 0.7494, 0.5521, 0.7474, 0.5595, 0.6899, 0.5867, 0.6947, 0.5668, 0.2166, 0.5994, 0.2134, 0.6018, 0.2676, 0.5763, 0.27, 0.9498, 0.2667, 0.9182, 0.2667, 0.9214, 0.2089, 0.9462, 0.2089, 0.4262, 0.835, 0.4417, 0.8385, 0.4371, 0.8666, 0.4177, 0.8622, 0.4417, 0.9397, 0.475, 0.9426, 0.4667, 0.9514, 0.4502, 0.9499, 0.475, 0.9789, 0.4429, 0.9761, 0.4508, 0.968, 0.4667, 0.9693, 0.4429, 0.9761, 0.4417, 0.9397, 0.4502, 0.9499, 0.4508, 0.968, 0.6214, 0.7863, 0.5993, 0.7863, 0.6067, 0.7165, 0.6177, 0.7174, 0.511, 0.7737, 0.4932, 0.7736, 0.4911, 0.7453, 0.5133, 0.7454, 0.4933, 0.7738, 0.511, 0.7737, 0.5132, 0.8018, 0.491, 0.8019, 0.2864, 0.9702, 0.2706, 0.975, 0.261, 0.9484, 0.2807, 0.9424, 0.1888, 0.8077, 0.1888, 0.8849, 0.1779, 0.8853, 0.1779, 0.8106, 0.2864, 0.8733, 0.2236, 0.8923, 0.1989, 0.8271, 0.2757, 0.8154, 0.387, 0.9214, 0.4417, 0.9339, 0.4403, 0.995, 0.3656, 0.9889, 0.5133, 0.6814, 0.491, 0.6815, 0.4946, 0.6233, 0.5056, 0.6219, 0.5133, 0.7134, 0.4911, 0.7134, 0.491, 0.6815, 0.5133, 0.6814, 0.3988, 0.891, 0.4394, 0.9003, 0.4417, 0.9339, 0.387, 0.9214, 0.2835, 0.9079, 0.2423, 0.9204, 0.2236, 0.8923, 0.2864, 0.8733, 0.8076, 0.4539, 0.789, 0.4412, 0.7965, 0.4106, 0.8076, 0.4083, 0.491, 0.8019, 0.5132, 0.8018, 0.5132, 0.833, 0.491, 0.8332, 0.2807, 0.9424, 0.261, 0.9484, 0.2423, 0.9204, 0.2835, 0.9079, 0.4177, 0.8622, 0.4371, 0.8666, 0.4394, 0.9003, 0.3988, 0.891, 0.5133, 0.7454, 0.4911, 0.7453, 0.4911, 0.7134, 0.5133, 0.7134, 0.3047, 0.812, 0.2955, 0.8093, 0.2947, 0.7926, 0.3047, 0.7953, 0.2236, 0.8923, 0.2423, 0.9204, 0.1991, 0.924, 0.1908, 0.9087, 0.3988, 0.891, 0.387, 0.9214, 0.3582, 0.9094, 0.3663, 0.8937, 0.1683, 0.9306, 0.1884, 0.9211, 0.1884, 0.9614, 0.1767, 0.9611, 0.005053, 0.4241, 0.004966, 0.4718, 0.001077, 0.4717, 0.0, 0.4251, 0.9795, 0.1494, 0.9795, 0.2204, 0.9683, 0.2203, 0.9683, 0.1493, 0.1497, 0.8829, 0.1779, 0.914, 0.1613, 0.9211, 0.133, 0.8922, 0.7774, 0.9594, 0.7846, 0.9593, 0.7914, 0.9738, 0.7881, 0.9722, 0.9317, 0.9283, 0.9627, 0.912, 0.9805, 0.9218, 0.9446, 0.9421, 0.6293, 0.6547, 0.6293, 0.7024, 0.6232, 0.6961, 0.6233, 0.6625, 0.9683, 0.3138, 0.9688, 0.2752, 0.9789, 0.2845, 0.9789, 0.3225, 0.4984, 0.9866, 0.4988, 0.9482, 0.5096, 0.9397, 0.515, 0.9866, 0.789, 0.9427, 0.7914, 0.9502, 0.7846, 0.9593, 0.7774, 0.9594, 0.625, 0.4796, 0.625, 0.5569, 0.6198, 0.5515, 0.6187, 0.4794, 0.5706, 0.7219, 0.5713, 0.6828, 0.5747, 0.6825, 0.5747, 0.7216, 0.3621, 0.6373, 0.3621, 0.7182, 0.3583, 0.7175, 0.359, 0.6368, 0.7415, 0.8747, 0.7427, 0.8152, 0.7458, 0.8164, 0.7458, 0.8743, 0.9592, 0.9091, 0.9582, 0.8433, 0.9753, 0.8372, 0.9753, 0.918, 0.7339, 0.8751, 0.7351, 0.8338, 0.7427, 0.8152, 0.7415, 0.8747, 0.1779, 0.818, 0.1497, 0.8829, 0.133, 0.8922, 0.1596, 0.8077, 0.9574, 0.8401, 0.9109, 0.8384, 0.9101, 0.8285, 0.9762, 0.8334, 0.7611, 0.9791, 0.7467, 0.9797, 0.7516, 0.966, 0.7606, 0.9656, 0.0, 0.6893, 0.043, 0.5119, 0.09123, 0.5678, 0.08291, 0.5836, 0.1908, 0.477, 0.1908, 0.6639, 0.1705, 0.575, 0.1691, 0.5606, 0.1209, 0.4727, 0.1908, 0.477, 0.1691, 0.5606, 0.1145, 0.5656, 0.7606, 0.9656, 0.7516, 0.966, 0.7492, 0.9479, 0.7611, 0.9427, 0.1683, 0.9447, 0.1683, 1.0, 0.1549, 1.0, 0.1549, 0.9447, 0.9957, 0.4216, 0.9957, 0.4481, 0.9819, 0.4481, 0.9819, 0.4215, 0.9426, 0.9421, 0.9579, 0.9435, 0.9568, 0.9569, 0.9468, 0.956, 0.9684, 0.2547, 0.9687, 0.2205, 0.9809, 0.2204, 0.9809, 0.2588, 0.1549, 0.9447, 0.1549, 1.0, 0.1331, 0.9841, 0.1331, 0.9499, 0.9819, 0.4215, 0.9819, 0.4481, 0.9648, 0.4302, 0.9648, 0.4138, 0.9468, 0.956, 0.9568, 0.9569, 0.9579, 0.9793, 0.9456, 0.9733, 0.7611, 0.9427, 0.7774, 0.9427, 0.7774, 0.975, 0.7611, 0.975, 0.9148, 0.9623, 0.9257, 0.9623, 0.9255, 0.9843, 0.9181, 0.9843, 0.9263, 0.9421, 0.9426, 0.9421, 0.9372, 0.9615, 0.9263, 0.9615, 0.9101, 0.9421, 0.9263, 0.9421, 0.9257, 0.9623, 0.9148, 0.9623, 0.789, 0.4497, 0.757, 0.4497, 0.7695, 0.43, 0.7874, 0.43, 0.3572, 0.7287, 0.3507, 0.7287, 0.3507, 0.7213, 0.3572, 0.7213, 0.7874, 0.43, 0.7695, 0.43, 0.7751, 0.4083, 0.7816, 0.4083, 0.9263, 0.9615, 0.9372, 0.9615, 0.9337, 0.9827, 0.9263, 0.9827, 0.6141, 0.9714, 0.6141, 0.8247, 0.631, 0.8248, 0.631, 0.9715, 0.3582, 0.259, 0.4526, 0.259, 0.5229, 0.2736, 0.3582, 0.3109, 0.4526, 0.07217, 0.3582, 0.05172, 0.3582, 0.0, 0.5229, 0.03776, 0.5228, 0.6219, 0.3582, 0.5843, 0.4191, 0.5568, 0.5228, 0.5566, 0.7105, 0.978, 0.7105, 0.8108, 0.7299, 0.8107, 0.7299, 0.978, 0.6154, 0.5021, 0.6154, 0.6931, 0.6026, 0.6938, 0.6026, 0.5028, 0.7105, 0.8107, 0.7105, 0.9912, 0.6259, 0.9741, 0.6287, 0.8266, 0.3585, 0.3486, 0.5228, 0.3109, 0.5228, 0.3762, 0.4191, 0.3764, 0.3582, 0.5843, 0.3585, 0.3486, 0.4191, 0.3764, 0.4191, 0.5568, 0.3575, 0.9629, 0.2864, 0.9632, 0.2864, 0.8157, 0.3575, 0.8154, 0.5956, 0.872, 0.5956, 0.9532, 0.532, 0.9286, 0.5381, 0.8726, 0.5229, 0.835, 0.5229, 0.9397, 0.4496, 0.9389, 0.4417, 0.8666, 0.9785, 0.8285, 0.9101, 0.8255, 0.9136, 0.7421, 0.9478, 0.7435, 0.9785, 0.6523, 0.9785, 0.8285, 0.9478, 0.7435, 0.9531, 0.6696, 0.9028, 0.09664, 0.8419, 0.09481, 0.8658, 0.06414, 0.9022, 0.0646, 0.9819, 0.3593, 0.9819, 0.4215, 0.9648, 0.4138, 0.9648, 0.3753, 0.1549, 0.9211, 0.1549, 0.9447, 0.1331, 0.9499, 0.133, 0.9353, 0.9683, 0.2693, 0.9684, 0.2547, 0.9809, 0.2588, 0.9809, 0.2752, 0.9957, 0.3594, 0.9957, 0.4216, 0.9819, 0.4215, 0.9819, 0.3593, 0.1683, 0.9211, 0.1683, 0.9447, 0.1549, 0.9447, 0.1549, 0.9211, 0.043, 0.5119, 0.1209, 0.4727, 0.1145, 0.5656, 0.09123, 0.5678, 0.8354, 0.4435, 0.838, 0.3852, 0.9039, 0.3466, 0.9037, 0.4437, 0.1908, 0.6639, 0.05746, 0.6819, 0.1091, 0.581, 0.1705, 0.575, 0.9028, 0.09664, 0.9048, 0.1795, 0.8332, 0.178, 0.8419, 0.09481, 0.6604, 0.7311, 0.6259, 0.7077, 0.6364, 0.695, 0.6675, 0.7135, 0.2145, 0.575, 0.2947, 0.5607, 0.2938, 0.5756, 0.2151, 0.5885, 0.1005, 0.3596, 0.1038, 0.3892, 0.0209, 0.3699, 0.09991, 0.3595, 0.0844, 0.4726, 0.1038, 0.3892, 0.1366, 0.3943, 0.1124, 0.4727, 0.2603, 0.4704, 0.2607, 0.4164, 0.3513, 0.4133, 0.3513, 0.4704, 0.7224, 0.5698, 0.6365, 0.5624, 0.6383, 0.4704, 0.7444, 0.4796, 0.2364, 0.7223, 0.29, 0.7237, 0.2883, 0.8154, 0.231, 0.8139, 0.1077, 0.1044, 0.07588, 0.1045, 0.08819, 0.0001158, 0.1242, 0.0, 0.9493, 0.1045, 0.9208, 0.1045, 0.9202, 9.78e-08, 0.9524, 0.0, 0.5845, 0.3747, 0.6139, 0.3719, 0.6259, 0.4762, 0.5927, 0.4794, 0.593, 0.5902, 0.5617, 0.5847, 0.5639, 0.4794, 0.5993, 0.4857, 0.6364, 0.695, 0.7467, 0.7028, 0.7161, 0.7172, 0.6675, 0.7135, 0.5229, 0.8374, 0.5951, 0.8361, 0.5993, 0.8604, 0.1004, 0.3594, 0.09991, 0.3595, 0.02955, 0.346, 0.04242, 0.3163, 0.08527, 0.3245, 0.09991, 0.3595, 0.0209, 0.3699, 0.02955, 0.346, 0.5143, 0.6825, 0.5133, 0.629, 0.5154, 0.6249, 0.5164, 0.6825, 0.9185, 0.3721, 0.9185, 0.4595, 0.9147, 0.4611, 0.9147, 0.3709, 0.625, 0.5586, 0.625, 0.6533, 0.6208, 0.6547, 0.6208, 0.5569, 0.8125, 0.8728, 0.8126, 0.8145, 0.8199, 0.8147, 0.8199, 0.8758, 0.3477, 0.5705, 0.3477, 0.4727, 0.3551, 0.474, 0.3551, 0.5709, 0.5211, 0.674, 0.5204, 0.6332, 0.5255, 0.6311, 0.5255, 0.6739, 0.9089, 0.4626, 0.9648, 0.4627, 0.9648, 0.4645, 0.9048, 0.4644, 0.3477, 0.6251, 0.3478, 0.571, 0.35, 0.5709, 0.3499, 0.6291, 0.9547, 0.3661, 0.914, 0.3722, 0.911, 0.3713, 0.9547, 0.3653, 0.6123, 0.7863, 0.6123, 0.8023, 0.5993, 0.8031, 0.6002, 0.7922, 0.3388, 0.6954, 0.3428, 0.7706, 0.3243, 0.7657, 0.3234, 0.7534, 0.3051, 0.6954, 0.3388, 0.6954, 0.3234, 0.7534, 0.3204, 0.7534, 0.3428, 0.7706, 0.301, 0.7706, 0.3195, 0.7657, 0.3243, 0.7657, 0.5271, 0.718, 0.5298, 0.718, 0.5308, 0.7199, 0.5261, 0.7198, 0.5312, 0.7207, 0.525, 0.7207, 0.526, 0.7083, 0.5302, 0.7083, 0.3492, 0.646, 0.3531, 0.646, 0.3525, 0.6591, 0.3498, 0.6591, 0.6252, 0.787, 0.6252, 0.803, 0.6132, 0.7972, 0.6123, 0.7863, 0.7639, 0.4497, 0.7639, 0.4667, 0.757, 0.4656, 0.757, 0.4508, 0.5298, 0.718, 0.5305, 0.7071, 0.5308, 0.7052, 0.5308, 0.7199, 0.5263, 0.7071, 0.5271, 0.718, 0.5261, 0.7198, 0.5261, 0.7052, 0.5305, 0.7071, 0.5263, 0.7071, 0.5261, 0.7052, 0.5308, 0.7052, 0.5221, 0.711, 0.5174, 0.711, 0.5174, 0.6963, 0.5221, 0.6963, 0.7778, 0.4635, 0.7778, 0.4529, 0.7821, 0.4536, 0.7821, 0.4628, 0.3477, 0.6389, 0.3531, 0.6389, 0.3527, 0.646, 0.348, 0.646, 0.5229, 0.6892, 0.5174, 0.6892, 0.5177, 0.6825, 0.5224, 0.6825, 0.5225, 0.6963, 0.5178, 0.6963, 0.5174, 0.6892, 0.5229, 0.6892, 0.348, 0.6321, 0.3527, 0.6321, 0.3531, 0.6389, 0.3477, 0.6389, 0.7735, 0.4628, 0.7735, 0.4536, 0.7778, 0.4529, 0.7778, 0.4635, 0.7709, 0.4509, 0.7709, 0.4656, 0.7639, 0.4667, 0.7639, 0.4497, 0.7922, 0.6724, 0.7467, 0.6684, 0.7469, 0.5694, 0.8105, 0.5749, 0.6781, 0.2013, 0.6433, 0.1035, 0.6958, 0.1006, 0.7385, 0.1952, 0.7692, 0.1969, 0.7846, 0.2974, 0.7278, 0.03411, 0.7935, 0.03697, 0.7829, 0.1221, 0.7313, 0.1199, 0.808, 0.8478, 0.7545, 0.8431, 0.7506, 0.7557, 0.8001, 0.7601, 0.8352, 0.5692, 0.8885, 0.5638, 0.8813, 0.6515, 0.832, 0.6564, 0.7013, 0.374, 0.6356, 0.3777, 0.6381, 0.2905, 0.6897, 0.2876, 0.8105, 0.5749, 0.7469, 0.5694, 0.747, 0.5199, 0.8196, 0.5262, 0.6958, 0.1006, 0.6433, 0.1035, 0.6447, 0.05365, 0.7046, 0.05031, 0.7416, 0.2951, 0.7846, 0.2974, 0.7922, 0.3476, 0.7431, 0.345, 0.8368, 0.8433, 0.8876, 0.837, 0.8948, 0.8859, 0.8368, 0.8932, 0.5867, 0.6947, 0.5595, 0.6899, 0.5617, 0.5847, 0.593, 0.5902, 0.5763, 0.27, 0.6018, 0.2676, 0.6139, 0.3719, 0.5845, 0.3747, 0.9462, 0.2089, 0.9214, 0.2089, 0.9208, 0.1045, 0.9493, 0.1045, 0.09121, 0.2087, 0.06357, 0.2088, 0.07588, 0.1045, 0.1077, 0.1044, 0.9534, 0.3246, 0.915, 0.3246, 0.9182, 0.2667, 0.9498, 0.2667, 0.5574, 0.1631, 0.5969, 0.1592, 0.5994, 0.2134, 0.5668, 0.2166, 0.5882, 0.8042, 0.5446, 0.805, 0.5521, 0.7474, 0.5875, 0.7494, 0.08527, 0.3245, 0.04242, 0.3163, 0.05299, 0.2625, 0.08824, 0.2666, 0.9073, 0.166, 0.8357, 0.1644, 0.8122, 0.2349, 0.9073, 0.2348, 0.05613, 0.6755, 0.1049, 0.5802, 0.08018, 0.5826, 0.001857, 0.6825, 0.9022, 0.0646, 0.9017, 0.03393, 0.8731, 0.03409, 0.8658, 0.06414, 0.06739, 0.9771, 0.0966, 0.9656, 0.0966, 0.9092, 0.08548, 0.9039, 0.004966, 0.4718, 0.0204, 0.4723, 0.0209, 0.3699, 0.005053, 0.4241, 0.9017, 0.03393, 0.9017, 0.0, 0.8635, 0.0002168, 0.8731, 0.03409, 0.0966, 0.9656, 0.1307, 0.9731, 0.1307, 0.9021, 0.0966, 0.9092, 0.7467, 0.7028, 0.7224, 0.5698, 0.6365, 0.5624, 0.6364, 0.695, 0.5229, 0.05681, 0.5305, 0.1113, 0.6117, 0.1048, 0.5991, 0.04943, 0.107, 0.4634, 0.2618, 0.4621, 0.2621, 0.4081, 0.1312, 0.385, 0.7072, 0.4133, 0.694, 0.3608, 0.6449, 0.3645, 0.6418, 0.4182, 0.8241, 0.9427, 0.8288, 0.8891, 0.7552, 0.897, 0.7685, 0.9363, 0.7072, 0.452, 0.7072, 0.4133, 0.6418, 0.4182, 0.6376, 0.4572, 0.2151, 0.5885, 0.2364, 0.7223, 0.29, 0.7237, 0.2938, 0.5756, 0.849, 0.4761, 0.8355, 0.5157, 0.9101, 0.5319, 0.9051, 0.4704, 0.5991, 0.04943, 0.6117, 0.1048, 0.6259, 0.0, 0.5989, 0.001727, 0.7189, 0.005383, 0.7278, 0.03411, 0.7935, 0.03697, 0.8098, 0.0, 0.8355, 0.5157, 0.8352, 0.5692, 0.8885, 0.5638, 0.9101, 0.5319, 0.8288, 0.8891, 0.808, 0.8478, 0.7545, 0.8431, 0.7552, 0.897, 0.7459, 0.4402, 0.7531, 0.4129, 0.7228, 0.4129, 0.7232, 0.4402, 0.4526, 0.259, 0.5229, 0.2736, 0.5229, 0.03776, 0.4526, 0.07217, 0.75, 0.4492, 0.7459, 0.4402, 0.7232, 0.4402, 0.7229, 0.4492, 0.838, 0.3852, 0.9039, 0.3466, 0.9039, 0.2487, 0.8098, 0.2484, 0.6897, 0.2876, 0.6781, 0.2013, 0.6406, 0.2033, 0.6381, 0.2905, 0.8368, 0.8932, 0.8368, 0.943, 0.9021, 0.9348, 0.8948, 0.8859, 0.832, 0.6564, 0.8288, 0.7437, 0.874, 0.7391, 0.8813, 0.6515, 0.8001, 0.7601, 0.7922, 0.6724, 0.7467, 0.6684, 0.7506, 0.7557, 0.7313, 0.1199, 0.7347, 0.2057, 0.7723, 0.2073, 0.7829, 0.1221, 0.06739, 0.9021, 0.04952, 0.924, 0.04952, 0.9629, 0.06739, 0.9848, 0.7431, 0.345, 0.7447, 0.3949, 0.7999, 0.3979, 0.7922, 0.3476, 0.7046, 0.05031, 0.7135, 0.0, 0.6461, 0.003757, 0.6447, 0.05365, 0.8196, 0.5262, 0.8288, 0.4775, 0.7471, 0.4704, 0.747, 0.5199, 0.3819, 0.8349, 0.4789, 0.8344, 0.479, 0.8026, 0.3817, 0.8029, 0.06739, 0.9848, 0.04952, 0.9629, 0.01787, 0.9629, 0.0, 0.9848, 1.515e-08, 0.9021, 0.01787, 0.924, 0.04952, 0.924, 0.06739, 0.9021, 0.0, 0.9848, 0.01787, 0.9629, 0.01787, 0.924, 1.515e-08, 0.9021, 0.745, 0.8797, 0.733, 0.8796, 0.733, 0.9489, 0.745, 0.9489, 0.301, 0.7706, 0.3195, 0.7657, 0.3204, 0.7534, 0.3051, 0.6954, 0.4819, 0.7358, 0.4814, 0.6307, 0.4565, 0.6305, 0.4459, 0.7356, 0.0996, 0.8567, 0.01969, 0.8567, 0.02003, 0.8829, 0.0996, 0.8829, 0.116, 0.8639, 0.09242, 0.8639, 0.09242, 0.8959, 0.116, 0.8959, 0.4432, 0.8306, 0.4667, 0.8333, 0.4667, 0.7893, 0.4432, 0.7919, 0.3027, 0.6591, 0.3001, 0.6827, 0.3438, 0.6827, 0.3412, 0.6591, 0.3671, 0.834, 0.3906, 0.8339, 0.3905, 0.8019, 0.3669, 0.802, 0.9708, 0.05875, 0.9937, 0.07293, 0.9937, 0.006898, 0.9708, 0.01641, 0.9895, 0.5759, 0.9904, 0.4711, 0.9109, 0.4704, 0.9101, 0.5752, 0.3049, 0.5535, 0.3062, 0.6591, 0.3375, 0.6579, 0.3362, 0.5523, 0.04351, 0.7947, 0.03321, 0.7085, 0.009936, 0.7085, 0.009938, 0.7946, 0.0996, 0.8567, 0.04351, 0.7947, 0.009938, 0.7946, 0.01969, 0.8567, 0.3086, 0.4842, 0.3018, 0.5428, 0.3391, 0.5419, 0.3406, 0.4834, 0.9821, 0.6382, 0.9814, 0.5751, 0.9158, 0.5746, 0.9253, 0.6377, 0.4714, 0.8112, 0.4819, 0.7358, 0.4459, 0.7356, 0.3858, 0.8115, 0.966, 0.1389, 0.9977, 0.1462, 0.9977, 0.07673, 0.966, 0.08409, 0.01969, 0.8567, 0.00987, 0.8567, 0.0102, 0.8829, 0.02003, 0.8829, 0.4754, 0.8344, 0.4874, 0.8343, 0.4875, 0.8025, 0.4755, 0.8026, 0.301, 0.7706, 0.301, 0.78, 0.3428, 0.78, 0.3428, 0.7706, 0.133, 0.6998, 0.1366, 0.7057, 0.1897, 0.6965, 0.1897, 0.6893, 0.133, 0.807, 0.1366, 0.8004, 0.1366, 0.7057, 0.133, 0.6998, 0.1897, 0.8077, 0.1897, 0.8004, 0.1366, 0.8004, 0.133, 0.807, 0.1908, 0.4727, 0.2145, 0.575, 0.2947, 0.5607, 0.2947, 0.4755, 0.0204, 0.4723, 0.0844, 0.4726, 0.1038, 0.3892, 0.0209, 0.3699, 0.7467, 0.7028, 0.7161, 0.7172, 0.7238, 0.7367, 0.7467, 0.7357, 0.9683, 0.3593, 0.9534, 0.3246, 0.915, 0.3246, 0.9049, 0.3591, 0.9048, 0.3593, 0.6675, 0.7135, 0.6604, 0.7311, 0.7238, 0.7367, 0.7161, 0.7172, 0.6501, 0.8107, 0.6604, 0.7311, 0.6259, 0.7077, 0.5305, 0.1113, 0.5395, 0.1348, 0.605, 0.1284, 0.6117, 0.1048, 0.08824, 0.2666, 0.09121, 0.2087, 0.06357, 0.2088, 0.05299, 0.2625, 0.1005, 0.3596, 0.1004, 0.3594, 0.09991, 0.3595, 0.5951, 0.8361, 0.5882, 0.8042, 0.5446, 0.805, 0.5229, 0.8374, 0.5395, 0.1348, 0.5574, 0.1631, 0.5969, 0.1592, 0.605, 0.1284, 0.475, 0.9426, 0.4667, 0.9514, 0.4667, 0.9693, 0.475, 0.9789, 0.5875, 0.7494, 0.5867, 0.6947, 0.5595, 0.6899, 0.5521, 0.7474, 0.5668, 0.2166, 0.5763, 0.27, 0.6018, 0.2676, 0.5994, 0.2134, 0.9498, 0.2667, 0.9462, 0.2089, 0.9214, 0.2089, 0.9182, 0.2667, 0.4262, 0.835, 0.4177, 0.8622, 0.4371, 0.8666, 0.4417, 0.8385, 0.4417, 0.9397, 0.4502, 0.9499, 0.4667, 0.9514, 0.475, 0.9426, 0.475, 0.9789, 0.4667, 0.9693, 0.4508, 0.968, 0.4429, 0.9761, 0.4429, 0.9761, 0.4508, 0.968, 0.4502, 0.9499, 0.4417, 0.9397, 0.6214, 0.7863, 0.6177, 0.7174, 0.6067, 0.7165, 0.5993, 0.7863, 0.511, 0.7737, 0.5133, 0.7454, 0.4911, 0.7453, 0.4932, 0.7736, 0.4933, 0.7738, 0.491, 0.8019, 0.5132, 0.8018, 0.511, 0.7737, 0.2864, 0.9702, 0.2807, 0.9424, 0.261, 0.9484, 0.2706, 0.975, 0.1888, 0.8077, 0.1779, 0.8106, 0.1779, 0.8853, 0.1888, 0.8849, 0.2864, 0.8733, 0.2757, 0.8154, 0.1989, 0.8271, 0.2236, 0.8923, 0.387, 0.9214, 0.3656, 0.9889, 0.4403, 0.995, 0.4417, 0.9339, 0.5133, 0.6814, 0.5056, 0.6219, 0.4946, 0.6233, 0.491, 0.6815, 0.5133, 0.7134, 0.5133, 0.6814, 0.491, 0.6815, 0.4911, 0.7134, 0.3988, 0.891, 0.387, 0.9214, 0.4417, 0.9339, 0.4394, 0.9003, 0.2835, 0.9079, 0.2864, 0.8733, 0.2236, 0.8923, 0.2423, 0.9204, 0.8076, 0.4539, 0.8076, 0.4083, 0.7965, 0.4106, 0.789, 0.4412, 0.491, 0.8019, 0.491, 0.8332, 0.5132, 0.833, 0.5132, 0.8018, 0.2807, 0.9424, 0.2835, 0.9079, 0.2423, 0.9204, 0.261, 0.9484, 0.4177, 0.8622, 0.3988, 0.891, 0.4394, 0.9003, 0.4371, 0.8666, 0.5133, 0.7454, 0.5133, 0.7134, 0.4911, 0.7134, 0.4911, 0.7453, 0.3047, 0.812, 0.3047, 0.7953, 0.2947, 0.7926, 0.2955, 0.8093, 0.2236, 0.8923, 0.1908, 0.9087, 0.1991, 0.924, 0.2423, 0.9204, 0.3988, 0.891, 0.3663, 0.8937, 0.3582, 0.9094, 0.387, 0.9214, 0.1683, 0.9306, 0.1767, 0.9611, 0.1884, 0.9614, 0.1884, 0.9211, 0.005053, 0.4241, 0.0, 0.4251, 0.001077, 0.4717, 0.004966, 0.4718, 0.9795, 0.1494, 0.9683, 0.1493, 0.9683, 0.2203, 0.9795, 0.2204, 0.1497, 0.8829, 0.133, 0.8922, 0.1613, 0.9211, 0.1779, 0.914, 0.7774, 0.9594, 0.7881, 0.9722, 0.7914, 0.9738, 0.7846, 0.9593, 0.9317, 0.9283, 0.9446, 0.9421, 0.9805, 0.9218, 0.9627, 0.912, 0.6293, 0.6547, 0.6233, 0.6625, 0.6232, 0.6961, 0.6293, 0.7024, 0.9683, 0.3138, 0.9789, 0.3225, 0.9789, 0.2845, 0.9688, 0.2752, 0.4984, 0.9866, 0.515, 0.9866, 0.5096, 0.9397, 0.4988, 0.9482, 0.789, 0.9427, 0.7774, 0.9594, 0.7846, 0.9593, 0.7914, 0.9502, 0.625, 0.4796, 0.6187, 0.4794, 0.6198, 0.5515, 0.625, 0.5569, 0.5706, 0.7219, 0.5747, 0.7216, 0.5747, 0.6825, 0.5713, 0.6828, 0.3621, 0.6373, 0.359, 0.6368, 0.3583, 0.7175, 0.3621, 0.7182, 0.7415, 0.8747, 0.7458, 0.8743, 0.7458, 0.8164, 0.7427, 0.8152, 0.9592, 0.9091, 0.9753, 0.918, 0.9753, 0.8372, 0.9582, 0.8433, 0.7339, 0.8751, 0.7415, 0.8747, 0.7427, 0.8152, 0.7351, 0.8338, 0.1779, 0.818, 0.1596, 0.8077, 0.133, 0.8922, 0.1497, 0.8829, 0.9574, 0.8401, 0.9762, 0.8334, 0.9101, 0.8285, 0.9109, 0.8384, 0.7611, 0.9791, 0.7606, 0.9656, 0.7516, 0.966, 0.7467, 0.9797, 0.0, 0.6893, 0.08291, 0.5836, 0.09123, 0.5678, 0.043, 0.5119, 0.1908, 0.477, 0.1691, 0.5606, 0.1705, 0.575, 0.1908, 0.6639, 0.1209, 0.4727, 0.1145, 0.5656, 0.1691, 0.5606, 0.1908, 0.477, 0.7606, 0.9656, 0.7611, 0.9427, 0.7492, 0.9479, 0.7516, 0.966, 0.1683, 0.9447, 0.1549, 0.9447, 0.1549, 1.0, 0.1683, 1.0, 0.9957, 0.4216, 0.9819, 0.4215, 0.9819, 0.4481, 0.9957, 0.4481, 0.9426, 0.9421, 0.9468, 0.956, 0.9568, 0.9569, 0.9579, 0.9435, 0.9684, 0.2547, 0.9809, 0.2588, 0.9809, 0.2204, 0.9687, 0.2205, 0.1549, 0.9447, 0.1331, 0.9499, 0.1331, 0.9841, 0.1549, 1.0, 0.9819, 0.4215, 0.9648, 0.4138, 0.9648, 0.4302, 0.9819, 0.4481, 0.9468, 0.956, 0.9456, 0.9733, 0.9579, 0.9793, 0.9568, 0.9569, 0.7611, 0.9427, 0.7611, 0.975, 0.7774, 0.975, 0.7774, 0.9427, 0.9148, 0.9623, 0.9181, 0.9843, 0.9255, 0.9843, 0.9257, 0.9623, 0.9263, 0.9421, 0.9263, 0.9615, 0.9372, 0.9615, 0.9426, 0.9421, 0.9101, 0.9421, 0.9148, 0.9623, 0.9257, 0.9623, 0.9263, 0.9421, 0.789, 0.4497, 0.7874, 0.43, 0.7695, 0.43, 0.757, 0.4497, 0.3572, 0.7287, 0.3572, 0.7213, 0.3507, 0.7213, 0.3507, 0.7287, 0.7874, 0.43, 0.7816, 0.4083, 0.7751, 0.4083, 0.7695, 0.43, 0.9263, 0.9615, 0.9263, 0.9827, 0.9337, 0.9827, 0.9372, 0.9615, 0.6141, 0.9714, 0.631, 0.9715, 0.631, 0.8248, 0.6141, 0.8247, 0.3582, 0.259, 0.3582, 0.3109, 0.5229, 0.2736, 0.4526, 0.259, 0.4526, 0.07217, 0.5229, 0.03776, 0.3582, 0.0, 0.3582, 0.05172, 0.5228, 0.6219, 0.5228, 0.5566, 0.4191, 0.5568, 0.3582, 0.5843, 0.7105, 0.978, 0.7299, 0.978, 0.7299, 0.8107, 0.7105, 0.8108, 0.6154, 0.5021, 0.6026, 0.5028, 0.6026, 0.6938, 0.6154, 0.6931, 0.7105, 0.8107, 0.6287, 0.8266, 0.6259, 0.9741, 0.7105, 0.9912, 0.3585, 0.3486, 0.4191, 0.3764, 0.5228, 0.3762, 0.5228, 0.3109, 0.3582, 0.5843, 0.4191, 0.5568, 0.4191, 0.3764, 0.3585, 0.3486, 0.3575, 0.9629, 0.3575, 0.8154, 0.2864, 0.8157, 0.2864, 0.9632, 0.5956, 0.872, 0.5381, 0.8726, 0.532, 0.9286, 0.5956, 0.9532, 0.5229, 0.835, 0.4417, 0.8666, 0.4496, 0.9389, 0.5229, 0.9397, 0.9785, 0.8285, 0.9478, 0.7435, 0.9136, 0.7421, 0.9101, 0.8255, 0.9785, 0.6523, 0.9531, 0.6696, 0.9478, 0.7435, 0.9785, 0.8285, 0.9028, 0.09664, 0.9022, 0.0646, 0.8658, 0.06414, 0.8419, 0.09481, 0.9819, 0.3593, 0.9648, 0.3753, 0.9648, 0.4138, 0.9819, 0.4215, 0.1549, 0.9211, 0.133, 0.9353, 0.1331, 0.9499, 0.1549, 0.9447, 0.9683, 0.2693, 0.9809, 0.2752, 0.9809, 0.2588, 0.9684, 0.2547, 0.9957, 0.3594, 0.9819, 0.3593, 0.9819, 0.4215, 0.9957, 0.4216, 0.1683, 0.9211, 0.1549, 0.9211, 0.1549, 0.9447, 0.1683, 0.9447, 0.043, 0.5119, 0.09123, 0.5678, 0.1145, 0.5656, 0.1209, 0.4727, 0.8354, 0.4435, 0.9037, 0.4437, 0.9039, 0.3466, 0.838, 0.3852, 0.1908, 0.6639, 0.1705, 0.575, 0.1091, 0.581, 0.05746, 0.6819, 0.9028, 0.09664, 0.8419, 0.09481, 0.8332, 0.178, 0.9048, 0.1795, 0.6604, 0.7311, 0.6675, 0.7135, 0.6364, 0.695, 0.6259, 0.7077, 0.2145, 0.575, 0.2151, 0.5885, 0.2938, 0.5756, 0.2947, 0.5607, 0.1005, 0.3596, 0.09991, 0.3595, 0.0209, 0.3699, 0.1038, 0.3892, 0.0844, 0.4726, 0.1124, 0.4727, 0.1366, 0.3943, 0.1038, 0.3892, 0.2603, 0.4704, 0.3513, 0.4704, 0.3513, 0.4133, 0.2607, 0.4164, 0.7224, 0.5698, 0.7444, 0.4796, 0.6383, 0.4704, 0.6365, 0.5624, 0.2364, 0.7223, 0.231, 0.8139, 0.2883, 0.8154, 0.29, 0.7237, 0.1077, 0.1044, 0.1242, 0.0, 0.08819, 0.0001158, 0.07588, 0.1045, 0.9493, 0.1045, 0.9524, 0.0, 0.9202, 9.78e-08, 0.9208, 0.1045, 0.5845, 0.3747, 0.5927, 0.4794, 0.6259, 0.4762, 0.6139, 0.3719, 0.593, 0.5902, 0.5993, 0.4857, 0.5639, 0.4794, 0.5617, 0.5847, 0.6364, 0.695, 0.6675, 0.7135, 0.7161, 0.7172, 0.7467, 0.7028, 0.5229, 0.8374, 0.5993, 0.8604, 0.5951, 0.8361, 0.1004, 0.3594, 0.08527, 0.3245, 0.04242, 0.3163, 0.02955, 0.346, 0.09991, 0.3595, 0.09991, 0.3595, 0.02955, 0.346, 0.0209, 0.3699, 0.5143, 0.6825, 0.5164, 0.6825, 0.5154, 0.6249, 0.5133, 0.629, 0.9185, 0.3721, 0.9147, 0.3709, 0.9147, 0.4611, 0.9185, 0.4595, 0.625, 0.5586, 0.6208, 0.5569, 0.6208, 0.6547, 0.625, 0.6533, 0.8125, 0.8728, 0.8199, 0.8758, 0.8199, 0.8147, 0.8126, 0.8145, 0.3477, 0.5705, 0.3551, 0.5709, 0.3551, 0.474, 0.3477, 0.4727, 0.5211, 0.674, 0.5255, 0.6739, 0.5255, 0.6311, 0.5204, 0.6332, 0.9089, 0.4626, 0.9048, 0.4644, 0.9648, 0.4645, 0.9648, 0.4627, 0.3477, 0.6251, 0.3499, 0.6291, 0.35, 0.5709, 0.3478, 0.571, 0.9547, 0.3661, 0.9547, 0.3653, 0.911, 0.3713, 0.914, 0.3722, 0.6123, 0.7863, 0.6002, 0.7922, 0.5993, 0.8031, 0.6123, 0.8023, 0.3388, 0.6954, 0.3234, 0.7534, 0.3243, 0.7657, 0.3428, 0.7706, 0.3051, 0.6954, 0.3204, 0.7534, 0.3234, 0.7534, 0.3388, 0.6954, 0.3428, 0.7706, 0.3243, 0.7657, 0.3195, 0.7657, 0.301, 0.7706, 0.5271, 0.718, 0.5261, 0.7198, 0.5308, 0.7199, 0.5298, 0.718, 0.5312, 0.7207, 0.5302, 0.7083, 0.526, 0.7083, 0.525, 0.7207, 0.3492, 0.646, 0.3498, 0.6591, 0.3525, 0.6591, 0.3531, 0.646, 0.6252, 0.787, 0.6123, 0.7863, 0.6132, 0.7972, 0.6252, 0.803, 0.7639, 0.4497, 0.757, 0.4508, 0.757, 0.4656, 0.7639, 0.4667, 0.5298, 0.718, 0.5308, 0.7199, 0.5308, 0.7052, 0.5305, 0.7071, 0.5263, 0.7071, 0.5261, 0.7052, 0.5261, 0.7198, 0.5271, 0.718, 0.5305, 0.7071, 0.5308, 0.7052, 0.5261, 0.7052, 0.5263, 0.7071, 0.5221, 0.711, 0.5221, 0.6963, 0.5174, 0.6963, 0.5174, 0.711, 0.7778, 0.4635, 0.7821, 0.4628, 0.7821, 0.4536, 0.7778, 0.4529, 0.3477, 0.6389, 0.348, 0.646, 0.3527, 0.646, 0.3531, 0.6389, 0.5229, 0.6892, 0.5224, 0.6825, 0.5177, 0.6825, 0.5174, 0.6892, 0.5225, 0.6963, 0.5229, 0.6892, 0.5174, 0.6892, 0.5178, 0.6963, 0.348, 0.6321, 0.3477, 0.6389, 0.3531, 0.6389, 0.3527, 0.6321, 0.7735, 0.4628, 0.7778, 0.4635, 0.7778, 0.4529, 0.7735, 0.4536, 0.7709, 0.4509, 0.7639, 0.4497, 0.7639, 0.4667, 0.7709, 0.4656, 0.7922, 0.6724, 0.8105, 0.5749, 0.7469, 0.5694, 0.7467, 0.6684, 0.6781, 0.2013, 0.6958, 0.1006, 0.6433, 0.1035, 0.7385, 0.1952, 0.7846, 0.2974, 0.7692, 0.1969, 0.7278, 0.03411, 0.7313, 0.1199, 0.7829, 0.1221, 0.7935, 0.03697, 0.808, 0.8478, 0.8001, 0.7601, 0.7506, 0.7557, 0.7545, 0.8431, 0.8352, 0.5692, 0.832, 0.6564, 0.8813, 0.6515, 0.8885, 0.5638, 0.7013, 0.374, 0.6897, 0.2876, 0.6381, 0.2905, 0.6356, 0.3777, 0.8105, 0.5749, 0.8196, 0.5262, 0.747, 0.5199, 0.7469, 0.5694, 0.6958, 0.1006, 0.7046, 0.05031, 0.6447, 0.05365, 0.6433, 0.1035, 0.7416, 0.2951, 0.7431, 0.345, 0.7922, 0.3476, 0.7846, 0.2974, 0.8368, 0.8433, 0.8368, 0.8932, 0.8948, 0.8859, 0.8876, 0.837, 0.5867, 0.6947, 0.593, 0.5902, 0.5617, 0.5847, 0.5595, 0.6899, 0.5763, 0.27, 0.5845, 0.3747, 0.6139, 0.3719, 0.6018, 0.2676, 0.9462, 0.2089, 0.9493, 0.1045, 0.9208, 0.1045, 0.9214, 0.2089, 0.09121, 0.2087, 0.1077, 0.1044, 0.07588, 0.1045, 0.06357, 0.2088, 0.9534, 0.3246, 0.9498, 0.2667, 0.9182, 0.2667, 0.915, 0.3246, 0.5574, 0.1631, 0.5668, 0.2166, 0.5994, 0.2134, 0.5969, 0.1592, 0.5882, 0.8042, 0.5875, 0.7494, 0.5521, 0.7474, 0.5446, 0.805, 0.08527, 0.3245, 0.08824, 0.2666, 0.05299, 0.2625, 0.04242, 0.3163])
me_cube_002.materials.append(mat_kulit)
me_cube_002.materials.append(mat_janggut)
me_cube_002.materials.append(mat_hidung)
me_cube_002.materials.append(mat_rambut)
me_cube_002.materials.append(mat_material_001)
me_cube_002.materials.append(mat_material_002)
me_cube_002.materials.append(mat_material_003)
me_cube_002.materials.append(mat_material_004)
me_cube_002.use_remesh_preserve_volume = False
me_cube_002.use_remesh_preserve_attributes = False
me_cube_002.use_mirror_x = True
me_cube_002.use_mirror_topology = True
me_cube_002.update()
arm_armature = bpy.data.armatures.new('Armature')  # bones are not reproduced

# ---- objects
ob_rig_koboy = bpy.data.objects.new('Rig_koboy', arm_armature)
ob_cube = bpy.data.objects.new('Cube', me_cube_002)

# ---- transforms, parenting, visibility, modifiers, constraints
ob_rig_koboy.location = (0.0, 0.0, 0.0)
ob_rig_koboy.show_in_front = True
ob_rig_koboy.lineart.crease_threshold = 0.0
ob_cube.parent = ob_rig_koboy
ob_cube.location = (0.0, 0.0, 0.0)
ob_cube.lineart.crease_threshold = 0.0
ob_cube.use_mesh_mirror_x = True
_vg = ob_cube.vertex_groups.new(name='Perut')
for _i, _w in zip([10, 11, 12, 13, 16, 17, 50, 51, 52, 53, 140, 141, 142, 143, 148, 149, 152, 153, 154, 155, 156, 157, 206, 207, 208, 209, 212, 213, 246, 247, 248, 249, 336, 337, 338, 339, 344, 345, 348, 349, 350, 351, 352, 353, 394, 395, 396, 397, 398, 399, 400, 401, 426, 427, 428, 429, 430, 431, 432, 433, 434, 435], [0.06316, 0.07333, 0.9325, 0.9179, 0.9864, 0.972, 0.9888, 0.8483, 0.1065, 0.1088, 0.06587, 0.0419, 0.974, 0.8637, 0.06253, 0.06161, 0.8655, 0.973, 0.9688, 0.9863, 0.8528, 0.8741, 0.06316, 0.07333, 0.9326, 0.9179, 0.1831, 0.1881, 0.8, 0.8194, 0.1065, 0.1089, 0.0659, 0.04238, 0.8298, 0.8527, 0.06285, 0.06173, 0.7106, 0.6983, 0.7171, 0.7706, 0.7869, 0.7287, 0.957, 0.9395, 0.6791, 0.5745, 0.9415, 0.8796, 0.05433, 0.06415, 0.02785, 0.001187, 0.9458, 0.9308, 0.9235, 0.8436, 0.9373, 0.9377, 0.9294, 0.962]): _vg.add([_i], _w, 'REPLACE')
_vg = ob_cube.vertex_groups.new(name='Dada')
for _i, _w in zip([4, 5, 6, 7, 8, 9, 12, 13, 52, 53, 54, 55, 56, 57, 60, 90, 91, 92, 93, 94, 95, 96, 97, 98, 99, 100, 101, 102, 103, 130, 131, 140, 141, 148, 149, 150, 151, 200, 201, 202, 203, 204, 205, 208, 209, 248, 249, 250, 251, 252, 253, 256, 286, 287, 288, 289, 290, 291, 292, 293, 294, 295, 296, 297, 298, 299, 326, 327, 336, 337, 344, 345, 346, 347, 388, 389, 390, 391, 392, 393, 394, 395, 400, 401, 402, 403, 404, 405, 406, 407, 423, 426, 427], [0.09082, 0.09883, 0.3891, 0.5394, 0.9547, 0.9447, 0.0402, 0.05314, 0.701, 0.7128, 0.9923, 0.9985, 0.8948, 0.9863, 0.0174, 0.4284, 0.6198, 0.5556, 0.4168, 0.7011, 0.4447, 0.6221, 0.7231, 0.5954, 0.4263, 0.6804, 0.4279, 0.5992, 0.6825, 0.02716, 0.00844, 0.6775, 0.9257, 0.8527, 0.9714, 0.8878, 0.2644, 0.0908, 0.09883, 0.389, 0.5393, 0.1794, 0.1293, 0.04034, 0.05315, 0.7013, 0.7139, 0.0369, 0.0948, 0.2751, 0.2088, 0.01216, 0.4281, 0.6198, 0.5556, 0.4167, 0.7011, 0.4445, 0.622, 0.7231, 0.5953, 0.426, 0.6803, 0.4276, 0.5991, 0.6825, 0.02715, 0.008432, 0.6778, 0.6223, 0.5238, 0.4539, 0.2737, 0.2728, 0.06511, 0.0836, 0.3316, 0.7581, 0.7562, 0.8712, 0.01599, 0.03809, 0.8546, 0.8698, 0.812, 0.6027, 0.4216, 0.5602, 0.4755, 0.4979, 0.008075, 0.8954, 0.8467]): _vg.add([_i], _w, 'REPLACE')
_vg = ob_cube.vertex_groups.new(name='Leher')
for _i, _w in zip([0, 2, 4, 5, 6, 7, 8, 55, 90, 91, 92, 93, 94, 95, 96, 97, 98, 99, 100, 101, 102, 103, 105, 106, 110, 116, 117, 118, 119, 120, 121, 130, 131, 133, 196, 198, 200, 201, 202, 203, 204, 251, 286, 287, 288, 289, 290, 291, 292, 293, 294, 295, 296, 297, 298, 299, 301, 302, 306, 312, 313, 314, 315, 316, 317, 326, 327, 329, 384, 386, 388, 389, 390, 391, 392, 393, 402, 403, 404, 405, 406, 407, 408, 409, 410, 411, 412, 413, 422, 423, 427], [0.09836, 0.08791, 0.6667, 0.5884, 0.396, 0.2598, 0.07048, 0.0134, 0.2677, 0.08187, 0.2248, 0.3497, 0.1411, 0.2726, 0.1117, 0.1196, 0.1658, 0.3003, 0.1416, 0.2944, 0.1565, 0.139, 0.003305, 0.01217, 0.0009877, 0.07413, 0.07488, 0.07493, 0.0746, 0.07483, 0.07479, 0.2357, 0.2163, 0.03071, 0.09836, 0.08791, 0.6667, 0.5884, 0.396, 0.2598, 0.07038, 0.01288, 0.2677, 0.08186, 0.2248, 0.3497, 0.1411, 0.2726, 0.1117, 0.1196, 0.1658, 0.3003, 0.1416, 0.2944, 0.1565, 0.139, 0.003305, 0.01217, 0.0009877, 0.07413, 0.07488, 0.07493, 0.0746, 0.07483, 0.07479, 0.2357, 0.2163, 0.03071, 0.06956, 0.07859, 0.7509, 0.6851, 0.4817, 0.1434, 0.1557, 0.0126, 0.08357, 0.3465, 0.4175, 0.3506, 0.3806, 0.367, 0.07424, 0.07729, 0.07458, 0.07523, 0.07479, 0.07486, 0.2129, 0.215, 0.02301]): _vg.add([_i], _w, 'REPLACE')
_vg = ob_cube.vertex_groups.new(name='Kepala')
for _i, _w in zip([0, 1, 2, 3, 4, 5, 6, 7, 92, 93, 94, 95, 96, 97, 98, 99, 100, 101, 102, 103, 104, 105, 106, 107, 108, 109, 110, 111, 112, 113, 114, 115, 116, 117, 118, 119, 120, 121, 122, 123, 124, 125, 126, 127, 128, 129, 130, 131, 132, 133, 134, 135, 136, 137, 138, 139, 196, 197, 198, 199, 200, 201, 202, 203, 288, 289, 290, 291, 292, 293, 294, 295, 296, 297, 298, 299, 300, 301, 302, 303, 304, 305, 306, 307, 308, 309, 310, 311, 312, 313, 314, 315, 316, 317, 318, 319, 320, 321, 322, 323, 324, 325, 326, 327, 328, 329, 330, 331, 332, 333, 334, 335, 384, 385, 386, 387, 388, 389, 390, 391, 402, 404, 405, 406, 407, 408, 409, 410, 411, 412, 413, 414, 415, 416, 417, 418, 419, 420, 421, 422, 423, 424, 425], [0.8828, 0.9931, 0.897, 0.9919, 0.2187, 0.2974, 0.1048, 0.1113, 0.08737, 0.0808, 0.05473, 0.01847, 0.02239, 0.03967, 0.06512, 0.05965, 0.05423, 0.05516, 0.06014, 0.05306, 0.9898, 0.9687, 0.9633, 0.9902, 0.9881, 0.9725, 0.97, 0.9883, 0.9845, 0.9779, 0.9765, 0.9849, 0.9259, 0.9251, 0.9251, 0.9254, 0.9252, 0.9252, 0.9948, 0.9941, 0.9954, 0.9949, 0.997, 0.9973, 0.999, 0.9992, 0.7196, 0.7473, 0.9763, 0.952, 0.9796, 0.9787, 0.9791, 0.9783, 0.9802, 0.9793, 0.8828, 0.9931, 0.897, 0.9919, 0.2187, 0.2974, 0.1048, 0.1113, 0.08737, 0.0808, 0.05473, 0.01847, 0.02239, 0.03967, 0.06512, 0.05964, 0.05423, 0.05515, 0.06014, 0.05306, 0.9898, 0.9687, 0.9633, 0.9902, 0.9881, 0.9725, 0.97, 0.9883, 0.9845, 0.9779, 0.9765, 0.9849, 0.9259, 0.9251, 0.9251, 0.9254, 0.9252, 0.9252, 0.9948, 0.9941, 0.9954, 0.9949, 0.997, 0.9973, 0.999, 0.9992, 0.7196, 0.7473, 0.9763, 0.952, 0.9796, 0.9787, 0.9791, 0.9783, 0.9802, 0.9793, 0.9196, 0.9918, 0.9076, 0.9948, 0.1684, 0.2242, 0.1084, 0.05464, 0.01201, 0.08219, 0.01528, 0.05891, 0.04921, 0.9258, 0.9227, 0.9254, 0.9248, 0.9252, 0.9251, 0.9945, 0.997, 0.9953, 0.9975, 0.9979, 0.999, 0.9994, 0.9996, 0.7582, 0.7527, 0.9768, 0.9796]): _vg.add([_i], _w, 'REPLACE')
_vg = ob_cube.vertex_groups.new(name='Tangan_Atas.L')
for _i, _w in zip([0, 5, 6, 7, 8, 9, 52, 53, 54, 55, 56, 57, 58, 59, 60, 61, 90, 91, 92, 93, 94, 95, 96, 97, 98, 99, 100, 101, 102, 103, 140, 141, 148, 149, 150, 151, 202, 286, 287, 288, 289, 290, 291, 292, 293, 294, 295, 296, 297, 298, 299, 386, 389, 390, 391, 392, 393, 394, 400, 401, 402, 404, 405, 406, 407, 426, 427], [0.0, 0.0, 0.0, 0.0, 0.0, 0.0, 0.0, 0.0, 0.0, 0.0, 0.4919, 0.5711, 0.957, 0.9302, 0.934, 0.9767, 0.0, 0.0, 0.0, 0.0, 0.0, 0.0, 0.0, 0.0, 0.0, 0.0, 0.0, 0.0, 0.0, 0.0, 0.0, 0.0, 0.0, 0.0, 0.4945, 0.5062, 0.0, 0.0, 0.0, 0.0, 0.0, 0.0, 0.0, 0.0, 0.0, 0.0, 0.0, 0.0, 0.0, 0.0, 0.0, 0.0, 0.0, 0.0, 0.0, 0.0, 0.003679, 0.0, 0.0, 0.003248, 0.0, 0.0, 0.004179, 0.0, 0.0, 0.0, 0.0]): _vg.add([_i], _w, 'REPLACE')
_vg = ob_cube.vertex_groups.new(name='Tangan_Bawah.L')
for _i, _w in zip([59, 60, 62, 63, 64, 65, 66, 67, 68, 69, 70, 71, 72, 73, 144, 145, 146, 147, 188, 189, 190, 191, 192, 193, 194, 195], [0.02198, 0.004375, 0.9962, 0.9915, 0.9955, 0.9982, 0.9541, 0.9471, 0.9291, 0.925, 0.03678, 0.03121, 0.05154, 0.05092, 0.984, 0.9927, 0.9923, 0.9861, 0.9998, 0.999, 0.9998, 0.9995, 0.9776, 0.9867, 0.9919, 0.9864]): _vg.add([_i], _w, 'REPLACE')
_vg = ob_cube.vertex_groups.new(name='Tangan.L')
for _i, _w in zip([66, 67, 68, 69, 70, 71, 72, 73, 74, 75, 76, 77, 78, 79, 80, 81, 82, 83, 84, 85, 86, 87, 88, 89], [0.04187, 0.0529, 0.07094, 0.07502, 0.9566, 0.9594, 0.9485, 0.9491, 0.9999, 0.9999, 0.9999, 0.9999, 0.9992, 0.9993, 0.9994, 0.9993, 0.9958, 0.9963, 0.9949, 0.9953, 0.9979, 0.9988, 0.9987, 0.9983]): _vg.add([_i], _w, 'REPLACE')
_vg = ob_cube.vertex_groups.new(name='Tangan_Atas.R')
for _i, _w in zip([94, 97, 196, 201, 202, 203, 204, 205, 248, 249, 250, 251, 252, 253, 254, 255, 256, 257, 286, 287, 288, 289, 290, 291, 292, 293, 294, 295, 296, 297, 298, 299, 336, 337, 344, 345, 346, 347, 386, 389, 390, 391, 392, 393, 400, 401, 402, 404, 405, 406, 407, 426, 427], [0.0, 0.0, 0.0, 0.0, 0.0, 0.0, 0.0, 0.0, 0.0, 0.0, 0.0, 0.0, 0.4919, 0.5711, 0.957, 0.9302, 0.9383, 0.977, 0.0, 0.0, 0.0, 0.0, 0.0, 0.0, 0.0, 0.0, 0.0, 0.0, 0.0, 0.0, 0.0, 0.0, 0.0, 0.0, 0.0, 0.0, 0.4945, 0.5062, 0.0, 0.0, 0.0, 0.0, 0.02175, 0.003679, 0.0244, 0.003248, 0.0, 0.0, 0.004173, 0.0, 0.0, 0.0, 0.03744]): _vg.add([_i], _w, 'REPLACE')
_vg = ob_cube.vertex_groups.new(name='Tangan_Bawah.R')
for _i, _w in zip([255, 256, 258, 259, 260, 261, 262, 263, 264, 265, 266, 267, 268, 269, 340, 341, 342, 343, 436, 437, 438, 439, 440, 441, 442, 443], [0.02627, 0.001305, 0.9962, 0.9916, 0.9954, 0.9982, 0.9541, 0.9471, 0.9291, 0.925, 0.03678, 0.03121, 0.05154, 0.05092, 0.984, 0.9927, 0.9923, 0.9861, 0.9998, 0.999, 0.9998, 0.9995, 0.9776, 0.9867, 0.9919, 0.9864]): _vg.add([_i], _w, 'REPLACE')
_vg = ob_cube.vertex_groups.new(name='Tangan.R')
for _i, _w in zip([262, 263, 264, 265, 266, 267, 268, 269, 270, 271, 272, 273, 274, 275, 276, 277, 278, 279, 280, 281, 282, 283, 284, 285], [0.04187, 0.0529, 0.07094, 0.07502, 0.9566, 0.9594, 0.9485, 0.9491, 0.9999, 0.9999, 0.9999, 0.9999, 0.9992, 0.9993, 0.9994, 0.9993, 0.9958, 0.9963, 0.9949, 0.9953, 0.9979, 0.9988, 0.9987, 0.9983]): _vg.add([_i], _w, 'REPLACE')
_vg = ob_cube.vertex_groups.new(name='Paha.L')
for _i, _w in zip([10, 11, 14, 15, 16, 17, 18, 19, 20, 21, 50, 51, 142, 143, 152, 153, 154, 155, 156, 157, 178, 179, 180, 181, 182, 183, 186, 187, 207, 246, 351, 396, 397, 398, 399, 428, 429, 430, 431, 432, 433, 434, 435], [0.9188, 0.852, 0.982, 0.9631, 0.6064, 0.6503, 0.3462, 0.3177, 0.3492, 0.3401, 0.0, 0.0, 0.0, 0.0, 0.0, 0.003828, 0.005239, 0.0, 0.0, 0.0, 0.1392, 0.1268, 0.9087, 0.9087, 0.887, 0.9015, 0.03971, 0.0471, 0.0, 0.0, 0.0, 0.0, 0.6383, 0.0, 0.0, 0.0, 0.0, 0.0, 0.0, 0.0, 0.0, 0.0, 0.0]): _vg.add([_i], _w, 'REPLACE')
_vg = ob_cube.vertex_groups.new(name='Betis.L')
for _i, _w in zip([18, 19, 20, 21, 22, 23, 24, 25, 26, 27, 28, 29, 30, 31, 32, 33, 34, 35, 36, 37, 42, 45, 46, 47, 48, 49, 158, 159, 160, 161, 162, 163, 164, 165, 166, 167, 168, 169, 170, 171, 172, 173, 174, 175, 176, 177, 178, 179, 180, 181, 182, 183, 184, 185, 186, 187, 226, 227, 241, 242, 355, 356, 357, 358, 359, 360, 361, 362, 363, 364, 365, 366, 367, 368, 369, 370, 371, 372, 373], [0.6529, 0.6819, 0.6503, 0.6596, 0.895, 0.9406, 0.8952, 0.9473, 0.8566, 0.838, 0.8576, 0.8417, 0.0, 0.0, 0.0, 0.0, 0.0, 0.0, 0.0, 0.0, 0.0, 0.0, 0.0, 0.0, 0.0, 0.0, 0.0, 0.0, 0.0, 0.0, 0.0, 0.0, 0.0, 0.0, 0.0, 0.0, 0.0, 0.0, 0.0, 0.0, 0.0, 0.0, 0.0, 0.0, 0.0, 0.0, 0.8594, 0.8724, 0.09079, 0.09085, 0.1113, 0.09717, 0.9776, 0.9794, 0.9552, 0.9511, 0.0, 0.0, 0.0, 0.0, 0.0, 0.0, 0.0, 0.0, 0.0, 0.0, 0.0, 0.0, 0.0, 0.0, 0.0, 0.0, 0.0, 0.0, 0.0, 0.0, 0.0, 0.0, 0.0]): _vg.add([_i], _w, 'REPLACE')
_vg = ob_cube.vertex_groups.new(name='Kaki1.L')
for _i, _w in zip([22, 23, 24, 25, 26, 27, 28, 29, 30, 31, 32, 33, 34, 35, 36, 37, 39, 40, 41, 42, 43, 44, 45, 46, 47, 48, 49, 158, 159, 160, 161, 162, 163, 164, 165, 166, 167, 168, 169, 170, 171, 172, 173, 174, 175, 176, 177, 218, 219, 220, 221, 222, 223, 224, 225, 230, 231, 232, 233], [0.0, 0.0, 0.0, 0.0, 0.0, 0.0, 0.0, 0.0, 0.8259, 0.7833, 0.8369, 0.812, 0.8976, 0.485, 0.4989, 0.9124, 0.004255, 0.01777, 0.00863, 0.8964, 0.2017, 0.1733, 0.8934, 0.8278, 0.7745, 0.8403, 0.8164, 0.8313, 0.8266, 0.7839, 0.7844, 0.806, 0.8068, 0.7995, 0.7986, 0.807, 0.8077, 0.7993, 0.7988, 0.8046, 0.8046, 0.8017, 0.8017, 0.8055, 0.8008, 0.8007, 0.8057, 0.0, 0.0, 0.0, 0.0, 0.0, 0.0, 0.0, 0.0, 0.0, 0.0, 0.0, 0.0]): _vg.add([_i], _w, 'REPLACE')
_vg = ob_cube.vertex_groups.new(name='Kaki2.L')
for _i, _w in zip([30, 31, 32, 33, 38, 39, 40, 41, 42, 43, 44, 45, 46, 47, 48, 49, 158, 159, 160, 161, 162, 163, 164, 165, 166, 167, 168, 169, 170, 171, 172, 173, 174, 175, 176, 177, 227, 228, 229, 242, 243, 244, 245, 354, 356, 358, 359, 360, 361, 362, 363, 364, 365, 370, 372, 373], [0.0, 0.0, 0.0, 0.0, 0.9871, 0.9726, 0.966, 0.9706, 0.1007, 0.7959, 0.8252, 0.104, 0.0, 0.0, 0.0, 0.0, 0.0, 0.0, 0.0, 0.0, 0.0, 0.0, 0.0, 0.0, 0.0, 0.0, 0.0, 0.0, 0.0, 0.0, 0.0, 0.0, 0.0, 0.0, 0.0, 0.0, 0.0, 0.0, 0.0, 0.0, 0.0, 0.0, 0.0, 0.0, 0.0, 0.0, 0.0, 0.0, 0.0, 0.0, 0.0, 0.0, 0.0, 0.0, 0.0, 0.0]): _vg.add([_i], _w, 'REPLACE')
_vg = ob_cube.vertex_groups.new(name='Paha.R')
for _i, _w in zip([11, 206, 207, 210, 211, 212, 213, 214, 215, 216, 217, 246, 247, 338, 339, 348, 349, 350, 351, 352, 353, 374, 375, 376, 377, 378, 379, 382, 383, 396, 397, 398, 399, 428, 429, 430, 431, 432, 433, 434, 435], [0.0, 0.9188, 0.852, 0.982, 0.9631, 0.6064, 0.6503, 0.3462, 0.3177, 0.3492, 0.3401, 0.0, 0.0, 0.0, 0.0, 0.0, 0.003828, 0.005239, 0.0, 0.0, 0.0, 0.1392, 0.1268, 0.9087, 0.9087, 0.887, 0.9015, 0.03971, 0.0471, 0.0, 0.6383, 0.005012, 0.05661, 0.0, 0.04309, 0.02448, 0.0, 0.05989, 0.009381, 0.02236, 0.0]): _vg.add([_i], _w, 'REPLACE')
_vg = ob_cube.vertex_groups.new(name='Betis.R')
for _i, _w in zip([214, 215, 216, 217, 218, 219, 220, 221, 222, 223, 224, 225, 226, 227, 228, 229, 230, 231, 232, 233, 242, 243, 244, 245, 354, 355, 356, 357, 358, 359, 360, 361, 362, 363, 364, 365, 366, 367, 368, 369, 370, 371, 372, 373, 374, 375, 376, 377, 378, 379, 380, 381, 382, 383], [0.6529, 0.6819, 0.6503, 0.6596, 0.895, 0.9406, 0.8952, 0.9473, 0.8566, 0.838, 0.8576, 0.8417, 0.076, 0.04359, 0.07129, 0.02472, 0.07832, 0.4816, 0.4819, 0.07433, 0.06951, 0.07447, 0.06173, 0.03763, 0.08876, 0.09217, 0.1502, 0.1489, 0.1208, 0.1195, 0.1294, 0.1305, 0.1194, 0.1184, 0.1297, 0.1303, 0.1225, 0.1225, 0.1264, 0.1264, 0.1214, 0.1276, 0.1277, 0.1211, 0.8594, 0.8724, 0.09079, 0.09085, 0.1113, 0.09717, 0.9776, 0.9794, 0.9552, 0.9511]): _vg.add([_i], _w, 'REPLACE')
_vg = ob_cube.vertex_groups.new(name='Kaki1.R')
for _i, _w in zip([22, 23, 24, 25, 26, 27, 28, 29, 34, 35, 36, 37, 218, 219, 220, 221, 222, 223, 224, 225, 226, 227, 228, 229, 230, 231, 232, 233, 235, 236, 237, 238, 239, 240, 241, 242, 243, 244, 245, 354, 355, 356, 357, 358, 359, 360, 361, 362, 363, 364, 365, 366, 367, 368, 369, 370, 371, 372, 373], [0.0, 0.0, 0.0, 0.0, 0.0, 0.0, 0.0, 0.0, 0.0, 0.0, 0.0, 0.0, 0.0, 0.0, 0.0, 0.0, 0.0, 0.0, 0.0, 0.0, 0.8259, 0.7833, 0.8369, 0.812, 0.8976, 0.485, 0.4989, 0.9124, 0.004255, 0.01777, 0.00863, 0.8964, 0.2017, 0.1733, 0.8934, 0.8278, 0.7745, 0.8403, 0.8164, 0.8313, 0.8266, 0.7839, 0.7844, 0.806, 0.8068, 0.7995, 0.7986, 0.807, 0.8077, 0.7993, 0.7988, 0.8046, 0.8046, 0.8017, 0.8017, 0.8055, 0.8008, 0.8007, 0.8057]): _vg.add([_i], _w, 'REPLACE')
_vg = ob_cube.vertex_groups.new(name='Kaki2.R')
for _i, _w in zip([31, 32, 33, 46, 47, 48, 49, 158, 160, 162, 163, 164, 165, 166, 167, 168, 169, 174, 176, 177, 226, 227, 228, 229, 234, 235, 236, 237, 238, 239, 240, 241, 242, 243, 244, 245, 354, 355, 356, 357, 358, 359, 360, 361, 362, 363, 364, 365, 366, 367, 368, 369, 370, 371, 372, 373], [0.0, 0.0, 0.0, 0.0, 0.0, 0.0, 0.0, 0.0, 0.0, 0.0, 0.0, 0.0, 0.0, 0.0, 0.0, 0.0, 0.0, 0.0, 0.0, 0.0, 0.0, 0.0, 0.0, 0.0, 0.9871, 0.9726, 0.966, 0.9706, 0.1007, 0.7959, 0.8252, 0.104, 0.0, 0.0, 0.0, 0.0, 0.0, 0.0, 0.0, 0.0, 0.0, 0.0, 0.0, 0.0, 0.0, 0.0, 0.0, 0.0, 0.0, 0.0, 0.0, 0.0, 0.0, 0.0, 0.0, 0.0]): _vg.add([_i], _w, 'REPLACE')
_m = ob_cube.modifiers.new('Armature', 'ARMATURE')
_m.object = ob_rig_koboy

# ---- collection membership
col_collection_1.objects.link(ob_rig_koboy)
col_collection_1.objects.link(ob_cube)

# ---- scene / render settings (as saved in the file)
scene.frame_start = 1; scene.frame_end = 250; scene.frame_set(1)
scene.render.engine = 'BLENDER_EEVEE_NEXT'
scene.render.resolution_percentage = 50
scene.render.dither_intensity = 0.0
scene.cycles.use_denoising = False
scene.cycles.samples = 128
scene.cycles.sampling_pattern = 'TABULATED_SOBOL'
scene.cycles.use_adaptive_sampling = False
scene.cycles.use_light_tree = False
scene.cycles.blur_glossy = 0.0
scene.cycles.sample_clamp_indirect = 0.0
scene.view_settings.view_transform = 'Standard'
bpy.context.view_layer.update()

# ---- added for rendering (the .blend has no active camera and no usable light): camera, sun
cam_auto = bpy.data.cameras.new('AutoCamera')
cam_auto.lens = 50.0
cam_auto.sensor_width = 36.0
cam_auto.clip_end = 1000.0
ob_auto_camera = bpy.data.objects.new('AutoCamera', cam_auto)
scene.collection.objects.link(ob_auto_camera)
ob_auto_camera.location = (6.81914, -8.31853, 8.06689)
ob_auto_camera.rotation_euler = (1.09748, -7.21219e-08, 0.694738)
scene.camera = ob_auto_camera
light_auto_sun = bpy.data.lights.new('AutoSun', 'SUN')
light_auto_sun.energy = 3.0
light_auto_sun.angle = 0.0523599
ob_auto_sun = bpy.data.objects.new('AutoSun', light_auto_sun)
scene.collection.objects.link(ob_auto_sun)
ob_auto_sun.rotation_euler = (0.872665, 0.174533, 0.523599)
bpy.context.view_layer.update()
